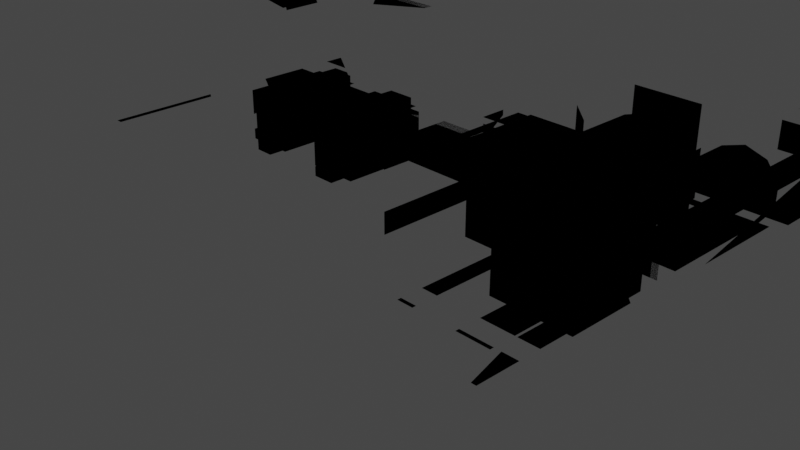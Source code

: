 # Source: playerTankDB.blend  (saved by Blender 3.4.6; exported with 4.5.12 LTS)
import bpy
from mathutils import Matrix  # noqa: F401  (used for matrix-valued properties, if any)

bpy.ops.wm.read_factory_settings(use_empty=True)
scene = bpy.context.scene
scene.name = 'Scene'

# ---- collections
col_collection = bpy.data.collections.new('Collection'); scene.collection.children.link(col_collection)

# ---- materials (node trees are filled in below, after node groups)
mat_material_001 = bpy.data.materials.new('Material.001')
mat_material_001.use_transparent_shadow = False
mat_material_001.diffuse_color = (0.138, 0.1424, 0.06494, 1.0)
mat_material_001.roughness = 0.69
mat_material_001.specular_intensity = 0.0
mat_material_002 = bpy.data.materials.new('Material.002')
mat_material_002.use_transparent_shadow = False
mat_material_002.diffuse_color = (0.05497, 0.05497, 0.05497, 1.0)
mat_material_002.roughness = 0.69
mat_material_002.specular_intensity = 0.0
mat_material_003 = bpy.data.materials.new('Material.003')
mat_material_003.use_transparent_shadow = False
mat_material_003.diffuse_color = (0.1473, 0.1473, 0.1473, 1.0)
mat_material_003.roughness = 0.69
mat_material_003.specular_intensity = 0.0
mat_material_004 = bpy.data.materials.new('Material.004')
mat_material_004.use_transparent_shadow = False
mat_material_004.diffuse_color = (0.8, 0.7685, 0.06487, 1.0)
mat_material_004.roughness = 0.69
mat_material_005 = bpy.data.materials.new('Material.005')
mat_material_005.use_transparent_shadow = False
mat_material_005.diffuse_color = (0.2935, 0.3032, 0.1337, 1.0)
mat_material_005.roughness = 0.69
mat_material_005.specular_intensity = 0.0

# ---- material node trees
mat_material_001.use_nodes = True; mat_material_001.node_tree.nodes.clear()
_N = mat_material_001.node_tree.nodes; _L = mat_material_001.node_tree.links
n0 = _N.new('ShaderNodeBsdfPrincipled'); n0.name = 'Principled BSDF'; n0.location = (10, 300)
n0.distribution = 'GGX'
n0.subsurface_method = 'RANDOM_WALK_SKIN'
n0.inputs[0].default_value = (0.138, 0.1424, 0.06494, 1.0)
n0.inputs[2].default_value = 0.69
n0.inputs[3].default_value = 1.45
n0.inputs[4].default_value = 0.0
n0.inputs[13].default_value = 0.0
n0.inputs[27].default_value = (0.138, 0.1424, 0.06494, 1.0)
n1 = _N.new('ShaderNodeOutputMaterial'); n1.name = 'Material Output'; n1.location = (300, 300)
n2 = _N.new('ShaderNodeNormalMap'); n2.name = 'Normal Map'; n2.location = (-300, -300)
n2.label = 'Normal/Map'
_L.new(n0.outputs[0], n1.inputs[0])
_L.new(n2.outputs[0], n0.inputs[5])
n1.is_active_output = True
mat_material_002.use_nodes = True; mat_material_002.node_tree.nodes.clear()
_N = mat_material_002.node_tree.nodes; _L = mat_material_002.node_tree.links
n0 = _N.new('ShaderNodeBsdfPrincipled'); n0.name = 'Principled BSDF'; n0.location = (10, 300)
n0.distribution = 'GGX'
n0.subsurface_method = 'RANDOM_WALK_SKIN'
n0.inputs[0].default_value = (0.05497, 0.05497, 0.05497, 1.0)
n0.inputs[2].default_value = 0.69
n0.inputs[3].default_value = 1.45
n0.inputs[4].default_value = 0.0
n0.inputs[13].default_value = 0.0
n0.inputs[27].default_value = (0.05497, 0.05497, 0.05497, 1.0)
n1 = _N.new('ShaderNodeOutputMaterial'); n1.name = 'Material Output'; n1.location = (300, 300)
n2 = _N.new('ShaderNodeNormalMap'); n2.name = 'Normal Map'; n2.location = (-300, -300)
n2.label = 'Normal/Map'
_L.new(n0.outputs[0], n1.inputs[0])
_L.new(n2.outputs[0], n0.inputs[5])
n1.is_active_output = True
mat_material_003.use_nodes = True; mat_material_003.node_tree.nodes.clear()
_N = mat_material_003.node_tree.nodes; _L = mat_material_003.node_tree.links
n0 = _N.new('ShaderNodeBsdfPrincipled'); n0.name = 'Principled BSDF'; n0.location = (10, 300)
n0.distribution = 'GGX'
n0.subsurface_method = 'RANDOM_WALK_SKIN'
n0.inputs[0].default_value = (0.1473, 0.1473, 0.1473, 1.0)
n0.inputs[2].default_value = 0.69
n0.inputs[3].default_value = 1.45
n0.inputs[4].default_value = 0.0
n0.inputs[13].default_value = 0.0
n0.inputs[27].default_value = (0.1473, 0.1473, 0.1473, 1.0)
n1 = _N.new('ShaderNodeOutputMaterial'); n1.name = 'Material Output'; n1.location = (300, 300)
n2 = _N.new('ShaderNodeNormalMap'); n2.name = 'Normal Map'; n2.location = (-300, -300)
n2.label = 'Normal/Map'
_L.new(n0.outputs[0], n1.inputs[0])
_L.new(n2.outputs[0], n0.inputs[5])
n1.is_active_output = True
mat_material_004.use_nodes = True; mat_material_004.node_tree.nodes.clear()
_N = mat_material_004.node_tree.nodes; _L = mat_material_004.node_tree.links
n0 = _N.new('ShaderNodeBsdfPrincipled'); n0.name = 'Principled BSDF'; n0.location = (10, 300)
n0.distribution = 'GGX'
n0.subsurface_method = 'RANDOM_WALK_SKIN'
n0.inputs[0].default_value = (0.8, 0.7685, 0.06487, 1.0)
n0.inputs[2].default_value = 0.69
n0.inputs[3].default_value = 1.45
n0.inputs[4].default_value = 0.0
n0.inputs[27].default_value = (0.8, 0.7685, 0.06487, 1.0)
n1 = _N.new('ShaderNodeOutputMaterial'); n1.name = 'Material Output'; n1.location = (300, 300)
n2 = _N.new('ShaderNodeNormalMap'); n2.name = 'Normal Map'; n2.location = (-300, -300)
n2.label = 'Normal/Map'
_L.new(n0.outputs[0], n1.inputs[0])
_L.new(n2.outputs[0], n0.inputs[5])
n1.is_active_output = True
mat_material_005.use_nodes = True; mat_material_005.node_tree.nodes.clear()
_N = mat_material_005.node_tree.nodes; _L = mat_material_005.node_tree.links
n0 = _N.new('ShaderNodeBsdfPrincipled'); n0.name = 'Principled BSDF'; n0.location = (10, 300)
n0.distribution = 'GGX'
n0.subsurface_method = 'RANDOM_WALK_SKIN'
n0.inputs[0].default_value = (0.2935, 0.3032, 0.1337, 1.0)
n0.inputs[2].default_value = 0.69
n0.inputs[3].default_value = 1.45
n0.inputs[4].default_value = 0.0
n0.inputs[13].default_value = 0.0
n0.inputs[27].default_value = (0.2935, 0.3032, 0.1337, 1.0)
n1 = _N.new('ShaderNodeOutputMaterial'); n1.name = 'Material Output'; n1.location = (300, 300)
n2 = _N.new('ShaderNodeNormalMap'); n2.name = 'Normal Map'; n2.location = (-300, -300)
n2.label = 'Normal/Map'
_L.new(n0.outputs[0], n1.inputs[0])
_L.new(n2.outputs[0], n0.inputs[5])
n1.is_active_output = True

# ---- world
world_world = bpy.data.worlds.new('World'); scene.world = world_world
world_world.use_nodes = True; world_world.node_tree.nodes.clear()
_N = world_world.node_tree.nodes; _L = world_world.node_tree.links
n0 = _N.new('ShaderNodeOutputWorld'); n0.name = 'World Output'; n0.location = (300, 300)
n1 = _N.new('ShaderNodeBackground'); n1.name = 'Background'; n1.location = (10, 300)
n1.inputs[0].default_value = (0.05088, 0.05088, 0.05088, 1.0)
_L.new(n1.outputs[0], n0.inputs[0])
n0.is_active_output = True
world_world.color = (0.05088, 0.05088, 0.05088)
world_world.use_sun_shadow = False
world_world.sun_shadow_jitter_overblur = 0.0

# ---- cameras
cam_camera = bpy.data.cameras.new('Camera')
cam_camera.clip_end = 100.0
cam_camera.ortho_scale = 7.314

# ---- lights
light_light = bpy.data.lights.new('Light', 'POINT')
light_light.transmission_factor = 0.0
light_light.energy = 1000.0
light_light.shadow_soft_size = 0.1
light_light.shadow_maximum_resolution = 0.006
light_light.use_absolute_resolution = True

# ---- meshes
me_cube_002 = bpy.data.meshes.new('Cube.002')
me_cube_002.from_pydata([(-2.995, -3.165, 2.022), (-2.995, -3.165, 4.022), (-2.995, -1.387, 2.022), (-2.995, -1.387, 4.022), (4.156, -3.165, 2.022), (4.156, -3.165, 4.022), (4.156, -1.387, 2.022), (4.156, -1.387, 4.022), (-4.968, -1.387, 2.022), (-4.968, -3.165, 2.022), (-4.839, -3.165, 3.092), (-4.839, -1.387, 3.092), (-2.995, -1.498, 2.022), (-2.995, -1.498, 4.022), (-2.995, 1.391, 2.022), (-2.995, 1.391, 4.022), (4.156, -1.498, 2.022), (4.156, -1.498, 4.022), (4.156, 1.391, 2.022), (4.156, 1.391, 4.022), (-4.366, 1.391, 2.022), (-4.366, -1.498, 2.022), (-4.237, -1.498, 3.092), (-4.237, 1.391, 3.092), (-2.995, 1.391, 0.9019), (-2.995, -1.498, 0.9019), (3.555, 1.391, 0.9019), (3.555, -1.498, 0.9019), (-3.97, 1.391, 0.9019), (-3.97, -1.498, 0.9019), (-2.995, 1.28, 2.022), (-2.995, 1.28, 4.022), (-2.995, 3.058, 2.022), (-2.995, 3.058, 4.022), (4.156, 1.28, 2.022), (4.156, 1.28, 4.022), (4.156, 3.058, 2.022), (4.156, 3.058, 4.022), (-4.968, 3.058, 2.022), (-4.968, 1.28, 2.022), (-4.839, 1.28, 3.092), (-4.839, 3.058, 3.092), (3.704, 2.519, 4.236), (3.954, 2.519, 7.536), (3.704, 2.639, 4.236), (3.954, 2.639, 7.536), (3.811, 2.519, 4.236), (4.061, 2.519, 7.536), (3.811, 2.639, 4.236), (4.061, 2.639, 7.536), (3.455, 2.243, 3.458), (3.558, 2.357, 4.586), (3.455, 2.915, 3.458), (3.558, 2.801, 4.586), (4.06, 2.243, 3.458), (3.958, 2.357, 4.586), (4.06, 2.915, 3.458), (3.958, 2.801, 4.586), (2.175, -2.836, 3.875), (2.175, -2.836, 4.676), (0.9371, -2.836, 3.875), (0.9371, -2.836, 4.676), (2.175, -2.034, 3.875), (2.175, -2.034, 4.676), (0.9371, -2.034, 3.875), (0.9371, -2.034, 4.676), (1.262, -2.913, 3.797), (1.262, -2.913, 4.754), (1.07, -2.913, 3.797), (1.07, -2.913, 4.754), (1.262, -1.956, 3.797), (1.262, -1.956, 4.754), (1.07, -1.956, 3.797), (1.07, -1.956, 4.754), (2.011, -2.913, 3.797), (2.011, -2.913, 4.754), (1.818, -2.913, 3.797), (1.818, -2.913, 4.754), (2.011, -1.956, 3.797), (2.011, -1.956, 4.754), (1.818, -1.956, 3.797), (1.818, -1.956, 4.754), (3.548, -3.027, 4.053), (3.548, -3.027, 5.4), (3.548, -1.177, 4.053), (3.548, -1.177, 5.4), (4.27, -3.027, 4.053), (4.27, -3.027, 5.4), (4.27, -1.177, 4.053), (4.27, -1.177, 5.4), (3.478, -1.664, 3.923), (3.478, -1.664, 5.531), (3.478, -1.376, 3.923), (3.478, -1.376, 5.531), (4.339, -1.664, 3.923), (4.339, -1.664, 5.531), (4.339, -1.376, 3.923), (4.339, -1.376, 5.531), (3.478, -2.782, 3.923), (3.478, -2.782, 5.531), (3.478, -2.494, 3.923), (3.478, -2.494, 5.531), (4.339, -2.782, 3.923), (4.339, -2.782, 5.531), (4.339, -2.494, 3.923), (4.339, -2.494, 5.531), (2.405, -2.692, 2.114), (2.405, -2.692, 4.255), (2.405, -0.9815, 2.114), (2.405, -0.9815, 4.255), (3.552, -2.692, 2.114), (3.552, -2.692, 4.255), (3.552, -0.9815, 2.114), (3.552, -0.9815, 4.255), (2.405, 0.8744, 2.114), (2.405, 0.8744, 4.255), (2.405, 2.585, 2.114), (2.405, 2.585, 4.255), (3.552, 0.8744, 2.114), (3.552, 0.8744, 4.255), (3.552, 2.585, 2.114), (3.552, 2.585, 4.255), (0.4138, -0.8572, 5.051), (0.8823, -0.8572, 6.804), (0.4138, 0.7375, 5.051), (0.8823, 0.7375, 6.804), (0.5137, -0.8572, 4.958), (0.9822, -0.8572, 6.711), (0.5137, 0.7375, 4.958), (0.9822, 0.7375, 6.711), (-1.212, 0.9517, 4.765), (-1.212, 0.9517, 6.693), (-1.212, 1.205, 4.765), (-1.212, 1.205, 6.693), (-0.9843, 0.9517, 4.765), (-0.9843, 0.9517, 6.693), (-0.9843, 1.205, 4.765), (-0.9843, 1.205, 6.693), (-1.345, 1.583, 6.681), (-1.204, 1.583, 6.681), (-1.345, 1.434, 7.284), (-1.204, 1.434, 7.284), (-1.345, 1.076, 7.534), (-1.204, 1.076, 7.534), (-1.345, 0.7166, 7.284), (-1.204, 0.7166, 7.284), (-1.345, 0.568, 6.681), (-1.204, 0.568, 6.681), (-1.345, 0.7166, 6.078), (-1.204, 0.7166, 6.078), (-1.345, 1.076, 5.828), (-1.204, 1.076, 5.828), (-1.345, 1.434, 6.078), (-1.204, 1.434, 6.078), (-6.706, -0.2266, 4.542), (-6.706, -0.2266, 5.223), (-6.706, 0.1794, 4.542), (-6.706, 0.1794, 5.223), (-7.94, -0.2266, 4.542), (-7.94, -0.2266, 5.223), (-7.94, 0.1794, 4.542), (-7.94, 0.1794, 5.223), (-1.854, -0.1735, 4.631), (-1.854, -0.1735, 5.134), (-1.854, 0.1263, 4.631), (-1.854, 0.1263, 5.134), (-8.187, -0.1735, 4.631), (-8.187, -0.1735, 5.134), (-8.187, 0.1263, 4.631), (-8.187, 0.1263, 5.134), (-2.498, -0.2835, 4.446), (-2.498, -0.2835, 5.319), (-2.498, 0.2363, 4.446), (-2.498, 0.2363, 5.319), (-1.503, -0.3824, 4.28), (-1.503, -0.3824, 5.485), (-1.503, 0.3352, 4.28), (-1.503, 0.3352, 5.485), (-0.535, 1.332, 5.738), (0.5517, 1.306, 5.738), (1.331, 0.7055, 5.738), (1.359, -0.8747, 5.738), (0.6014, -1.44, 5.738), (-0.4854, -1.415, 5.738), (-1.593, -0.645, 5.738), (-1.616, 0.613, 5.738), (-0.6678, 1.709, 3.871), (0.7154, 1.677, 3.871), (1.707, 0.9122, 3.871), (1.743, -1.099, 3.871), (0.7786, -1.819, 3.871), (-0.6046, -1.786, 3.871), (-2.015, -0.8067, 3.871), (-2.044, 0.7945, 3.871), (-4.473, -2.577, 2.846), (-4.473, -2.577, 3.889), (-4.473, -1.752, 2.846), (-4.473, -1.752, 3.889), (-3.859, -2.577, 2.846), (-4.246, -2.577, 3.889), (-3.859, -1.752, 2.846), (-4.246, -1.752, 3.889), (-4.473, 1.645, 2.846), (-4.473, 1.645, 3.889), (-4.473, 2.47, 2.846), (-4.473, 2.47, 3.889), (-3.859, 1.645, 2.846), (-4.246, 1.645, 3.889), (-3.859, 2.47, 2.846), (-4.246, 2.47, 3.889), (3.6, -1.406, 2.836), (3.6, -1.406, 3.816), (3.6, 1.299, 2.836), (3.6, 1.299, 3.816), (4.363, -1.406, 2.836), (4.363, -1.406, 3.816), (4.363, 1.299, 2.836), (4.363, 1.299, 3.816), (3.529, 1.745, 2.956), (3.529, 1.745, 3.696), (3.529, 2.593, 2.956), (3.529, 2.593, 3.696), (4.292, 1.745, 2.956), (4.292, 1.745, 3.696), (4.292, 2.593, 2.956), (4.292, 2.593, 3.696), (3.529, -2.7, 2.956), (3.529, -2.7, 3.696), (3.529, -1.852, 2.956), (3.529, -1.852, 3.696), (4.292, -2.7, 2.956), (4.292, -2.7, 3.696), (4.292, -1.852, 2.956), (4.292, -1.852, 3.696), (3.341, -2.975, 1.837), (3.341, -2.975, 2.36), (3.341, 2.868, 1.837), (3.341, 2.868, 2.36), (4.265, -2.975, 1.837), (4.265, -2.975, 2.36), (4.265, 2.868, 1.837), (4.265, 2.868, 2.36), (-3.902, 1.43, 0.148), (-3.782, 1.43, 0.5363), (-3.902, 2.808, 0.148), (-3.782, 2.808, 0.5363), (3.225, 1.43, 0.148), (3.105, 1.43, 0.5363), (3.225, 2.808, 0.148), (3.105, 2.808, 0.5363), (-4.734, 2.808, 2.388), (-4.734, 1.43, 2.388), (-4.615, 1.43, 2.776), (-4.615, 2.808, 2.776), (3.938, 2.808, 2.776), (4.057, 2.808, 2.388), (4.057, 1.43, 2.388), (3.938, 1.43, 2.776), (-3.902, -2.915, 0.148), (-3.782, -2.915, 0.5363), (-3.902, -1.538, 0.148), (-3.782, -1.538, 0.5363), (3.225, -2.915, 0.148), (3.105, -2.915, 0.5363), (3.225, -1.538, 0.148), (3.105, -1.538, 0.5363), (-4.734, -1.538, 2.388), (-4.734, -2.915, 2.388), (-4.615, -2.915, 2.776), (-4.615, -1.538, 2.776), (3.938, -1.538, 2.776), (4.057, -1.538, 2.388), (4.057, -2.915, 2.388), (3.938, -2.915, 2.776), (2.762, -2.759, 0.469), (2.762, 2.652, 0.469), (3.033, -2.759, 0.6332), (3.033, 2.652, 0.6332), (3.2, -2.759, 1.063), (3.2, 2.652, 1.063), (3.2, -2.759, 1.594), (3.2, 2.652, 1.594), (3.033, -2.759, 2.024), (3.033, 2.652, 2.024), (2.762, -2.759, 2.188), (2.762, 2.652, 2.188), (2.491, -2.759, 2.024), (2.491, 2.652, 2.024), (2.324, -2.759, 1.594), (2.324, 2.652, 1.594), (2.324, -2.759, 1.063), (2.324, 2.652, 1.063), (2.491, -2.759, 0.6332), (2.491, 2.652, 0.6332), (1.492, -2.759, 0.469), (1.492, 2.652, 0.469), (1.763, -2.759, 0.6332), (1.763, 2.652, 0.6332), (1.93, -2.759, 1.063), (1.93, 2.652, 1.063), (1.93, -2.759, 1.594), (1.93, 2.652, 1.594), (1.763, -2.759, 2.024), (1.763, 2.652, 2.024), (1.492, -2.759, 2.188), (1.492, 2.652, 2.188), (1.221, -2.759, 2.024), (1.221, 2.652, 2.024), (1.054, -2.759, 1.594), (1.054, 2.652, 1.594), (1.054, -2.759, 1.063), (1.054, 2.652, 1.063), (1.221, -2.759, 0.6332), (1.221, 2.652, 0.6332), (0.2218, -2.759, 0.469), (0.2218, 2.652, 0.469), (0.4925, -2.759, 0.6332), (0.4925, 2.652, 0.6332), (0.6598, -2.759, 1.063), (0.6598, 2.652, 1.063), (0.6598, -2.759, 1.594), (0.6598, 2.652, 1.594), (0.4925, -2.759, 2.024), (0.4925, 2.652, 2.024), (0.2218, -2.759, 2.188), (0.2218, 2.652, 2.188), (-0.04892, -2.759, 2.024), (-0.04892, 2.652, 2.024), (-0.2162, -2.759, 1.594), (-0.2162, 2.652, 1.594), (-0.2162, -2.759, 1.063), (-0.2162, 2.652, 1.063), (-0.04892, -2.759, 0.6332), (-0.04892, 2.652, 0.6332), (-1.048, -2.759, 0.469), (-1.048, 2.652, 0.469), (-0.7777, -2.759, 0.6332), (-0.7777, 2.652, 0.6332), (-0.6104, -2.759, 1.063), (-0.6104, 2.652, 1.063), (-0.6104, -2.759, 1.594), (-0.6104, 2.652, 1.594), (-0.7777, -2.759, 2.024), (-0.7777, 2.652, 2.024), (-1.048, -2.759, 2.188), (-1.048, 2.652, 2.188), (-1.319, -2.759, 2.024), (-1.319, 2.652, 2.024), (-1.486, -2.759, 1.594), (-1.486, 2.652, 1.594), (-1.486, -2.759, 1.063), (-1.486, 2.652, 1.063), (-1.319, -2.759, 0.6332), (-1.319, 2.652, 0.6332), (-2.319, -2.759, 0.469), (-2.319, 2.652, 0.469), (-2.048, -2.759, 0.6332), (-2.048, 2.652, 0.6332), (-1.881, -2.759, 1.063), (-1.881, 2.652, 1.063), (-1.881, -2.759, 1.594), (-1.881, 2.652, 1.594), (-2.048, -2.759, 2.024), (-2.048, 2.652, 2.024), (-2.319, -2.759, 2.188), (-2.319, 2.652, 2.188), (-2.589, -2.759, 2.024), (-2.589, 2.652, 2.024), (-2.757, -2.759, 1.594), (-2.757, 2.652, 1.594), (-2.757, -2.759, 1.063), (-2.757, 2.652, 1.063), (-2.589, -2.759, 0.6332), (-2.589, 2.652, 0.6332), (-3.589, -2.759, 0.469), (-3.589, 2.652, 0.469), (-3.318, -2.759, 0.6332), (-3.318, 2.652, 0.6332), (-3.151, -2.759, 1.063), (-3.151, 2.652, 1.063), (-3.151, -2.759, 1.594), (-3.151, 2.652, 1.594), (-3.318, -2.759, 2.024), (-3.318, 2.652, 2.024), (-3.589, -2.759, 2.188), (-3.589, 2.652, 2.188), (-3.86, -2.759, 2.024), (-3.86, 2.652, 2.024), (-4.027, -2.759, 1.594), (-4.027, 2.652, 1.594), (-4.027, -2.759, 1.063), (-4.027, 2.652, 1.063), (-3.86, -2.759, 0.6332), (-3.86, 2.652, 0.6332), (-0.6978, 1.795, 5.278), (0.7524, 1.761, 5.278), (1.792, 0.9589, 5.278), (1.83, -1.15, 5.278), (0.8187, -1.904, 5.278), (-0.6315, -1.87, 5.278), (-2.11, -0.8433, 5.278), (-2.14, 0.8355, 5.278), (0.7732, 1.808, 4.295), (1.84, 0.9851, 4.295), (1.879, -1.178, 4.295), (0.8411, -1.952, 4.295), (-0.6466, -1.918, 4.295), (-2.164, -0.8638, 4.295), (-2.195, 0.8585, 4.295), (-0.7146, 1.843, 4.295), (-3.715, -2.81, 2.41), (-3.933, -2.81, 3.832), (-3.715, -1.598, 2.41), (-3.933, -1.598, 3.832), (-2.774, -2.81, 2.912), (-2.991, -2.81, 4.334), (-2.774, -1.598, 2.912), (-2.991, -1.598, 4.334), (-3.064, -1.598, 2.758), (-3.281, -1.598, 4.179), (-3.064, -2.81, 2.758), (-3.281, -2.81, 4.179), (-1.612, -1.598, 4.334), (-1.395, -1.598, 2.912), (-1.395, -2.81, 2.912), (-1.612, -2.81, 4.334), (-3.719, 1.598, 2.396), (-3.936, 1.598, 3.817), (-3.719, 2.81, 2.396), (-3.936, 2.81, 3.817), (-2.777, 1.598, 2.898), (-2.994, 1.598, 4.319), (-2.777, 2.81, 2.898), (-2.994, 2.81, 4.319), (-3.067, 2.81, 2.743), (-3.285, 2.81, 4.164), (-3.067, 1.598, 2.743), (-3.285, 1.598, 4.164), (-1.616, 2.81, 4.319), (-1.398, 2.81, 2.898), (-1.398, 1.598, 2.898), (-1.616, 1.598, 4.319), (-2.088, -2.319, 4.28), (-1.791, -2.319, 6.245), (-2.088, -2.235, 4.28), (-1.791, -2.235, 6.245), (-2.012, -2.319, 4.28), (-1.716, -2.319, 6.245), (-2.012, -2.235, 4.28), (-1.716, -2.235, 6.245), (-0.214, -1.02, 5.847), (0.8978, -1.02, 5.849), (-0.214, 0.9006, 5.847), (0.8978, 0.9006, 5.849), (-0.2139, -1.02, 5.626), (0.8979, -1.02, 5.628), (-0.2139, 0.9006, 5.626), (0.8979, 0.9006, 5.628), (-0.05276, -0.7416, 5.86), (0.7365, -0.7416, 5.861), (-0.05276, 0.6219, 5.86), (0.7365, 0.6219, 5.861), (-3.954, -0.2355, 3.304), (-3.923, -0.2225, 4.178), (-3.951, 0.2237, 3.318), (-3.915, 0.1932, 4.201), (-3.584, -0.2355, 3.58), (-2.985, -0.2041, 4.022), (-3.583, 0.2338, 3.592), (-3.028, 0.253, 4.03), (-3.942, 0.07552, 3.569), (-6.784, 0.0483, 3.807), (-3.928, 0.07552, 3.894), (-6.788, 0.05785, 3.995), (-3.942, -0.09502, 3.569), (-6.79, -0.05917, 3.797), (-3.929, -0.09502, 3.894), (-6.795, -0.05815, 3.978), (-6.764, 0.08766, 4.048), (-6.369, 0.07303, 4.027), (-6.767, 0.08885, 3.715), (-6.371, 0.07422, 3.693), (-6.77, -0.09471, 4.045), (-6.374, -0.1093, 4.023), (-6.772, -0.09352, 3.711), (-6.377, -0.1081, 3.69)], [], [(1, 3, 11, 10), (2, 3, 7, 6), (6, 7, 5, 4), (4, 5, 1, 0), (2, 6, 4, 0), (7, 3, 1, 5), (9, 10, 11, 8), (2, 0, 9, 8), (3, 2, 8, 11), (0, 1, 10, 9), (13, 15, 23, 22), (14, 15, 19, 18), (18, 19, 17, 16), (16, 17, 13, 12), (14, 18, 26, 24), (19, 15, 13, 17), (21, 22, 23, 20), (20, 14, 24, 28), (15, 14, 20, 23), (12, 13, 22, 21), (24, 26, 27, 25), (24, 25, 29, 28), (12, 21, 29, 25), (18, 16, 27, 26), (21, 20, 28, 29), (16, 12, 25, 27), (31, 33, 41, 40), (32, 33, 37, 36), (36, 37, 35, 34), (34, 35, 31, 30), (32, 36, 34, 30), (37, 33, 31, 35), (39, 40, 41, 38), (32, 30, 39, 38), (33, 32, 38, 41), (30, 31, 40, 39), (42, 43, 45, 44), (44, 45, 49, 48), (48, 49, 47, 46), (46, 47, 43, 42), (44, 48, 46, 42), (49, 45, 43, 47), (50, 51, 53, 52), (52, 53, 57, 56), (56, 57, 55, 54), (54, 55, 51, 50), (52, 56, 54, 50), (57, 53, 51, 55), (58, 59, 61, 60), (60, 61, 65, 64), (64, 65, 63, 62), (62, 63, 59, 58), (60, 64, 62, 58), (65, 61, 59, 63), (66, 67, 69, 68), (68, 69, 73, 72), (72, 73, 71, 70), (70, 71, 67, 66), (68, 72, 70, 66), (73, 69, 67, 71), (74, 75, 77, 76), (76, 77, 81, 80), (80, 81, 79, 78), (78, 79, 75, 74), (76, 80, 78, 74), (81, 77, 75, 79), (82, 83, 85, 84), (84, 85, 89, 88), (88, 89, 87, 86), (86, 87, 83, 82), (84, 88, 86, 82), (89, 85, 83, 87), (90, 91, 93, 92), (92, 93, 97, 96), (96, 97, 95, 94), (94, 95, 91, 90), (92, 96, 94, 90), (97, 93, 91, 95), (98, 99, 101, 100), (100, 101, 105, 104), (104, 105, 103, 102), (102, 103, 99, 98), (100, 104, 102, 98), (105, 101, 99, 103), (106, 107, 109, 108), (108, 109, 113, 112), (112, 113, 111, 110), (110, 111, 107, 106), (108, 112, 110, 106), (113, 109, 107, 111), (114, 115, 117, 116), (116, 117, 121, 120), (120, 121, 119, 118), (118, 119, 115, 114), (116, 120, 118, 114), (121, 117, 115, 119), (122, 123, 125, 124), (124, 125, 129, 128), (128, 129, 127, 126), (126, 127, 123, 122), (124, 128, 126, 122), (129, 125, 123, 127), (130, 131, 133, 132), (132, 133, 137, 136), (136, 137, 135, 134), (134, 135, 131, 130), (132, 136, 134, 130), (137, 133, 131, 135), (138, 140, 141, 139), (140, 142, 143, 141), (142, 144, 145, 143), (144, 146, 147, 145), (146, 148, 149, 147), (148, 150, 151, 149), (141, 143, 145, 147, 149, 151, 153, 139), (150, 152, 153, 151), (152, 138, 139, 153), (138, 152, 150, 148, 146, 144, 142, 140), (154, 156, 157, 155), (156, 160, 161, 157), (160, 158, 159, 161), (158, 154, 155, 159), (156, 154, 158, 160), (161, 159, 155, 157), (162, 164, 165, 163), (164, 168, 169, 165), (168, 166, 167, 169), (166, 162, 163, 167), (164, 162, 166, 168), (169, 167, 163, 165), (170, 171, 173, 172), (172, 173, 177, 176), (176, 177, 175, 174), (174, 175, 171, 170), (172, 176, 174, 170), (177, 173, 171, 175), (394, 178, 179, 395), (395, 179, 180, 396), (396, 180, 181, 397), (397, 181, 182, 398), (398, 182, 183, 399), (399, 183, 184, 400), (179, 178, 185, 184, 183, 182, 181, 180), (400, 184, 185, 401), (401, 185, 178, 394), (194, 195, 197, 196), (196, 197, 201, 200), (200, 201, 199, 198), (198, 199, 195, 194), (196, 200, 198, 194), (201, 197, 195, 199), (202, 203, 205, 204), (204, 205, 209, 208), (208, 209, 207, 206), (206, 207, 203, 202), (204, 208, 206, 202), (209, 205, 203, 207), (210, 211, 213, 212), (212, 213, 217, 216), (216, 217, 215, 214), (214, 215, 211, 210), (212, 216, 214, 210), (217, 213, 211, 215), (218, 219, 221, 220), (220, 221, 225, 224), (224, 225, 223, 222), (222, 223, 219, 218), (220, 224, 222, 218), (225, 221, 219, 223), (226, 227, 229, 228), (228, 229, 233, 232), (232, 233, 231, 230), (230, 231, 227, 226), (228, 232, 230, 226), (233, 229, 227, 231), (234, 235, 237, 236), (236, 237, 241, 240), (240, 241, 239, 238), (238, 239, 235, 234), (236, 240, 238, 234), (241, 237, 235, 239), (243, 245, 253, 252), (244, 245, 249, 248), (247, 246, 256, 257), (246, 247, 243, 242), (244, 248, 246, 242), (249, 245, 243, 247), (251, 252, 253, 250), (244, 242, 251, 250), (245, 244, 250, 253), (242, 243, 252, 251), (255, 254, 257, 256), (246, 248, 255, 256), (249, 247, 257, 254), (248, 249, 254, 255), (259, 261, 269, 268), (260, 261, 265, 264), (263, 262, 272, 273), (262, 263, 259, 258), (260, 264, 262, 258), (265, 261, 259, 263), (267, 268, 269, 266), (260, 258, 267, 266), (261, 260, 266, 269), (258, 259, 268, 267), (271, 270, 273, 272), (262, 264, 271, 272), (265, 263, 273, 270), (264, 265, 270, 271), (274, 275, 277, 276), (276, 277, 279, 278), (278, 279, 281, 280), (280, 281, 283, 282), (282, 283, 285, 284), (284, 285, 287, 286), (286, 287, 289, 288), (288, 289, 291, 290), (277, 275, 293, 291, 289, 287, 285, 283, 281, 279), (290, 291, 293, 292), (292, 293, 275, 274), (274, 276, 278, 280, 282, 284, 286, 288, 290, 292), (294, 295, 297, 296), (296, 297, 299, 298), (298, 299, 301, 300), (300, 301, 303, 302), (302, 303, 305, 304), (304, 305, 307, 306), (306, 307, 309, 308), (308, 309, 311, 310), (297, 295, 313, 311, 309, 307, 305, 303, 301, 299), (310, 311, 313, 312), (312, 313, 295, 294), (294, 296, 298, 300, 302, 304, 306, 308, 310, 312), (314, 315, 317, 316), (316, 317, 319, 318), (318, 319, 321, 320), (320, 321, 323, 322), (322, 323, 325, 324), (324, 325, 327, 326), (326, 327, 329, 328), (328, 329, 331, 330), (317, 315, 333, 331, 329, 327, 325, 323, 321, 319), (330, 331, 333, 332), (332, 333, 315, 314), (314, 316, 318, 320, 322, 324, 326, 328, 330, 332), (334, 335, 337, 336), (336, 337, 339, 338), (338, 339, 341, 340), (340, 341, 343, 342), (342, 343, 345, 344), (344, 345, 347, 346), (346, 347, 349, 348), (348, 349, 351, 350), (337, 335, 353, 351, 349, 347, 345, 343, 341, 339), (350, 351, 353, 352), (352, 353, 335, 334), (334, 336, 338, 340, 342, 344, 346, 348, 350, 352), (354, 355, 357, 356), (356, 357, 359, 358), (358, 359, 361, 360), (360, 361, 363, 362), (362, 363, 365, 364), (364, 365, 367, 366), (366, 367, 369, 368), (368, 369, 371, 370), (357, 355, 373, 371, 369, 367, 365, 363, 361, 359), (370, 371, 373, 372), (372, 373, 355, 354), (354, 356, 358, 360, 362, 364, 366, 368, 370, 372), (374, 375, 377, 376), (376, 377, 379, 378), (378, 379, 381, 380), (380, 381, 383, 382), (382, 383, 385, 384), (384, 385, 387, 386), (386, 387, 389, 388), (388, 389, 391, 390), (377, 375, 393, 391, 389, 387, 385, 383, 381, 379), (390, 391, 393, 392), (392, 393, 375, 374), (374, 376, 378, 380, 382, 384, 386, 388, 390, 392), (408, 401, 394, 409), (407, 400, 401, 408), (406, 399, 400, 407), (405, 398, 399, 406), (404, 397, 398, 405), (403, 396, 397, 404), (402, 395, 396, 403), (409, 394, 395, 402), (186, 409, 402, 187), (187, 402, 403, 188), (188, 403, 404, 189), (189, 404, 405, 190), (190, 405, 406, 191), (191, 406, 407, 192), (192, 407, 408, 193), (193, 408, 409, 186), (410, 411, 413, 412), (418, 419, 417, 416), (415, 414, 424, 425), (420, 421, 411, 410), (418, 416, 414, 420), (419, 413, 411, 421), (417, 419, 421, 415), (412, 418, 420, 410), (414, 415, 421, 420), (412, 413, 419, 418), (423, 422, 425, 424), (414, 416, 423, 424), (417, 415, 425, 422), (416, 417, 422, 423), (426, 427, 429, 428), (434, 435, 433, 432), (431, 430, 440, 441), (436, 437, 427, 426), (434, 432, 430, 436), (435, 429, 427, 437), (433, 435, 437, 431), (428, 434, 436, 426), (430, 431, 437, 436), (428, 429, 435, 434), (439, 438, 441, 440), (430, 432, 439, 440), (433, 431, 441, 438), (432, 433, 438, 439), (442, 443, 445, 444), (444, 445, 449, 448), (448, 449, 447, 446), (446, 447, 443, 442), (444, 448, 446, 442), (449, 445, 443, 447), (450, 451, 453, 452), (452, 453, 457, 456), (456, 457, 455, 454), (454, 455, 451, 450), (452, 456, 454, 450), (457, 453, 451, 455), (458, 459, 461, 460), (462, 463, 465, 464), (464, 465, 469, 468), (468, 469, 467, 466), (466, 467, 463, 462), (464, 468, 466, 462), (469, 465, 463, 467), (470, 471, 473, 472), (472, 473, 477, 476), (476, 477, 475, 474), (474, 475, 471, 470), (472, 476, 474, 470), (477, 473, 471, 475), (478, 479, 481, 480), (480, 481, 485, 484), (484, 485, 483, 482), (482, 483, 479, 478), (480, 484, 482, 478), (485, 481, 479, 483)])
me_cube_002.polygons.foreach_set('use_smooth', [1, 1, 1, 1, 1, 1, 1, 1, 1, 1, 1, 1, 1, 1, 1, 1, 1, 1, 1, 1, 1, 1, 1, 1, 1, 1, 1, 1, 1, 1, 1, 1, 1, 1, 1, 1, 1, 1, 1, 1, 1, 1, 1, 1, 1, 1, 1, 1, 1, 1, 1, 1, 1, 1, 1, 1, 1, 1, 1, 1, 1, 1, 1, 1, 1, 1, 1, 1, 1, 1, 1, 1, 1, 1, 1, 1, 1, 1, 1, 1, 1, 1, 1, 1, 1, 1, 1, 1, 1, 1, 1, 1, 1, 1, 1, 1, 1, 1, 1, 1, 1, 1, 1, 1, 1, 1, 1, 1, 1, 1, 1, 1, 1, 1, 1, 1, 1, 1, 1, 1, 1, 1, 1, 1, 1, 1, 1, 1, 1, 1, 1, 1, 1, 1, 1, 1, 1, 1, 1, 1, 1, 1, 1, 1, 1, 1, 1, 1, 1, 1, 1, 1, 1, 1, 1, 1, 1, 1, 1, 1, 1, 1, 1, 1, 1, 1, 1, 1, 1, 1, 1, 1, 1, 1, 1, 1, 1, 1, 1, 1, 1, 1, 1, 1, 1, 1, 1, 1, 1, 1, 1, 1, 1, 1, 1, 1, 1, 1, 1, 1, 1, 1, 1, 1, 1, 1, 1, 1, 1, 1, 1, 1, 1, 1, 1, 1, 1, 1, 1, 1, 1, 1, 1, 1, 1, 1, 1, 1, 1, 1, 1, 1, 1, 1, 1, 1, 1, 1, 1, 1, 1, 1, 1, 1, 1, 1, 1, 1, 1, 1, 1, 1, 1, 1, 1, 1, 1, 1, 1, 1, 1, 1, 1, 1, 1, 1, 1, 1, 1, 1, 1, 1, 1, 1, 1, 1, 1, 1, 1, 1, 1, 1, 1, 1, 1, 1, 1, 1, 1, 1, 1, 1, 1, 1, 1, 1, 1, 1, 1, 1, 1, 1, 1, 1, 1, 1, 1, 1, 1, 1, 1, 1, 1, 1, 1, 1, 1, 1, 1, 1, 1, 1, 1, 1, 1, 1, 1, 1, 1, 1, 1, 1, 1, 1, 1, 1, 1, 1, 0, 0, 0, 0, 0, 0, 0, 0, 0, 0, 0, 0, 0, 0, 0, 0, 0, 0])
me_cube_002.polygons.foreach_set('material_index', [0, 0, 0, 0, 0, 0, 0, 0, 0, 0, 0, 0, 0, 0, 1, 0, 0, 1, 0, 0, 1, 1, 1, 1, 1, 1, 0, 0, 0, 0, 0, 0, 0, 0, 0, 0, 2, 2, 2, 2, 2, 2, 1, 1, 1, 1, 1, 1, 2, 2, 2, 2, 2, 2, 1, 1, 1, 1, 1, 1, 1, 1, 1, 1, 1, 1, 2, 2, 2, 2, 2, 2, 1, 1, 1, 1, 1, 1, 1, 1, 1, 1, 1, 1, 4, 4, 4, 4, 4, 4, 4, 4, 4, 4, 4, 4, 4, 4, 4, 4, 4, 4, 1, 1, 1, 1, 1, 1, 2, 2, 2, 2, 2, 2, 2, 2, 2, 2, 4, 4, 4, 4, 4, 4, 0, 0, 0, 0, 0, 0, 4, 4, 4, 4, 4, 4, 0, 0, 0, 0, 0, 0, 0, 0, 0, 3, 0, 0, 0, 0, 0, 3, 0, 0, 0, 0, 0, 0, 0, 0, 0, 0, 0, 3, 3, 3, 3, 3, 3, 3, 3, 3, 3, 3, 3, 4, 4, 4, 4, 4, 4, 1, 1, 1, 1, 1, 1, 1, 1, 1, 1, 1, 1, 1, 1, 1, 1, 1, 1, 1, 1, 1, 1, 1, 1, 1, 1, 1, 1, 2, 2, 2, 2, 2, 2, 2, 2, 2, 2, 2, 2, 2, 2, 2, 2, 2, 2, 2, 2, 2, 2, 2, 2, 2, 2, 2, 2, 2, 2, 2, 2, 2, 2, 2, 2, 2, 2, 2, 2, 2, 2, 2, 2, 2, 2, 2, 2, 2, 2, 2, 2, 2, 2, 2, 2, 2, 2, 2, 2, 2, 2, 2, 2, 2, 2, 2, 2, 2, 2, 2, 2, 0, 0, 0, 0, 0, 0, 0, 0, 0, 0, 0, 0, 0, 0, 0, 0, 1, 1, 1, 1, 1, 1, 1, 1, 1, 1, 1, 1, 1, 1, 1, 1, 1, 1, 1, 1, 1, 1, 1, 1, 1, 1, 1, 1, 1, 1, 1, 1, 1, 1, 4, 4, 4, 4, 4, 4, 4, 0, 0, 0, 0, 0, 0, 0, 0, 0, 0, 0, 0, 0, 0, 0, 0, 0, 0])
_k = set([(0, 4), (0, 9), (1, 3), (1, 5), (1, 10), (2, 6), (2, 8), (3, 7), (3, 11), (4, 5), (4, 6), (5, 7), (6, 7), (8, 9), (8, 11), (9, 10), (10, 11), (13, 15), (13, 17), (13, 22), (15, 19), (15, 23), (16, 17), (16, 18), (16, 27), (17, 19), (18, 19), (18, 26), (20, 21), (20, 23), (20, 28), (21, 22), (21, 29), (22, 23), (24, 26), (24, 28), (25, 27), (25, 29), (26, 27), (28, 29), (30, 34), (30, 39), (31, 33), (31, 35), (31, 40), (32, 36), (32, 38), (33, 37), (33, 41), (34, 35), (34, 36), (35, 37), (36, 37), (38, 39), (38, 41), (39, 40), (40, 41), (42, 43), (42, 44), (42, 46), (43, 45), (43, 47), (44, 45), (44, 48), (45, 49), (46, 47), (46, 48), (47, 49), (48, 49), (50, 51), (50, 52), (50, 54), (51, 53), (51, 55), (52, 53), (52, 56), (53, 57), (54, 55), (54, 56), (55, 57), (56, 57), (58, 59), (58, 60), (58, 62), (59, 61), (59, 63), (60, 61), (60, 64), (61, 65), (62, 63), (62, 64), (63, 65), (64, 65), (66, 67), (66, 68), (66, 70), (67, 69), (67, 71), (68, 69), (68, 72), (69, 73), (70, 71), (70, 72), (71, 73), (72, 73), (74, 75), (74, 76), (74, 78), (75, 77), (75, 79), (76, 77), (76, 80), (77, 81), (78, 79), (78, 80), (79, 81), (80, 81), (82, 83), (82, 84), (82, 86), (83, 85), (83, 87), (84, 85), (84, 88), (85, 89), (86, 87), (86, 88), (87, 89), (88, 89), (90, 91), (90, 92), (90, 94), (91, 93), (91, 95), (92, 93), (92, 96), (93, 97), (94, 95), (94, 96), (95, 97), (96, 97), (98, 99), (98, 100), (98, 102), (99, 101), (99, 103), (100, 101), (100, 104), (101, 105), (102, 103), (102, 104), (103, 105), (104, 105), (106, 107), (106, 108), (106, 110), (107, 109), (107, 111), (108, 109), (108, 112), (109, 113), (110, 111), (110, 112), (111, 113), (112, 113), (114, 115), (114, 116), (114, 118), (115, 117), (115, 119), (116, 117), (116, 120), (117, 121), (118, 119), (118, 120), (119, 121), (120, 121), (122, 123), (122, 124), (122, 126), (123, 125), (123, 127), (124, 125), (124, 128), (125, 129), (126, 127), (126, 128), (127, 129), (128, 129), (130, 131), (130, 132), (130, 134), (131, 133), (131, 135), (132, 133), (132, 136), (133, 137), (134, 135), (134, 136), (135, 137), (136, 137), (138, 139), (138, 140), (138, 152), (139, 141), (139, 153), (140, 141), (140, 142), (141, 143), (142, 143), (142, 144), (143, 145), (144, 145), (144, 146), (145, 147), (146, 147), (146, 148), (147, 149), (148, 149), (148, 150), (149, 151), (150, 151), (150, 152), (151, 153), (152, 153), (154, 155), (154, 156), (154, 158), (155, 157), (155, 159), (156, 157), (156, 160), (157, 161), (158, 159), (158, 160), (159, 161), (160, 161), (162, 163), (162, 164), (162, 166), (163, 165), (163, 167), (164, 165), (164, 168), (165, 169), (166, 167), (166, 168), (167, 169), (168, 169), (170, 171), (170, 172), (170, 174), (171, 173), (171, 175), (172, 173), (172, 176), (173, 177), (174, 175), (174, 176), (175, 177), (176, 177), (178, 179), (178, 185), (178, 394), (179, 180), (179, 395), (180, 181), (180, 396), (181, 182), (181, 397), (182, 183), (182, 398), (183, 184), (183, 399), (184, 185), (184, 400), (185, 401), (186, 409), (187, 402), (188, 403), (189, 404), (190, 405), (191, 406), (192, 407), (193, 408), (194, 195), (194, 196), (194, 198), (195, 197), (195, 199), (196, 197), (196, 200), (197, 201), (198, 199), (198, 200), (199, 201), (200, 201), (202, 203), (202, 204), (202, 206), (203, 205), (203, 207), (204, 205), (204, 208), (205, 209), (206, 207), (206, 208), (207, 209), (208, 209), (210, 211), (210, 212), (210, 214), (211, 213), (211, 215), (212, 213), (212, 216), (213, 217), (214, 215), (214, 216), (215, 217), (216, 217), (218, 219), (218, 220), (218, 222), (219, 221), (219, 223), (220, 221), (220, 224), (221, 225), (222, 223), (222, 224), (223, 225), (224, 225), (226, 227), (226, 228), (226, 230), (227, 229), (227, 231), (228, 229), (228, 232), (229, 233), (230, 231), (230, 232), (231, 233), (232, 233), (234, 235), (234, 236), (234, 238), (235, 237), (235, 239), (236, 237), (236, 240), (237, 241), (238, 239), (238, 240), (239, 241), (240, 241), (242, 244), (242, 246), (242, 251), (243, 245), (243, 247), (243, 252), (244, 248), (244, 250), (245, 249), (245, 253), (246, 248), (246, 256), (247, 249), (247, 257), (248, 255), (249, 254), (250, 251), (250, 253), (251, 252), (252, 253), (254, 255), (254, 257), (255, 256), (256, 257), (258, 260), (258, 262), (258, 267), (259, 261), (259, 263), (259, 268), (260, 264), (260, 266), (261, 265), (261, 269), (262, 264), (262, 272), (263, 265), (263, 273), (264, 271), (265, 270), (266, 267), (266, 269), (267, 268), (268, 269), (270, 271), (270, 273), (271, 272), (272, 273), (274, 275), (274, 276), (274, 292), (275, 277), (275, 293), (276, 277), (276, 278), (277, 279), (278, 279), (278, 280), (279, 281), (280, 281), (280, 282), (281, 283), (282, 283), (282, 284), (283, 285), (284, 285), (284, 286), (285, 287), (286, 287), (286, 288), (287, 289), (288, 289), (288, 290), (289, 291), (290, 291), (290, 292), (291, 293), (292, 293), (294, 295), (294, 296), (294, 312), (295, 297), (295, 313), (296, 297), (296, 298), (297, 299), (298, 299), (298, 300), (299, 301), (300, 301), (300, 302), (301, 303), (302, 303), (302, 304), (303, 305), (304, 305), (304, 306), (305, 307), (306, 307), (306, 308), (307, 309), (308, 309), (308, 310), (309, 311), (310, 311), (310, 312), (311, 313), (312, 313), (314, 315), (314, 316), (314, 332), (315, 317), (315, 333), (316, 317), (316, 318), (317, 319), (318, 319), (318, 320), (319, 321), (320, 321), (320, 322), (321, 323), (322, 323), (322, 324), (323, 325), (324, 325), (324, 326), (325, 327), (326, 327), (326, 328), (327, 329), (328, 329), (328, 330), (329, 331), (330, 331), (330, 332), (331, 333), (332, 333), (334, 335), (334, 336), (334, 352), (335, 337), (335, 353), (336, 337), (336, 338), (337, 339), (338, 339), (338, 340), (339, 341), (340, 341), (340, 342), (341, 343), (342, 343), (342, 344), (343, 345), (344, 345), (344, 346), (345, 347), (346, 347), (346, 348), (347, 349), (348, 349), (348, 350), (349, 351), (350, 351), (350, 352), (351, 353), (352, 353), (354, 355), (354, 356), (354, 372), (355, 357), (355, 373), (356, 357), (356, 358), (357, 359), (358, 359), (358, 360), (359, 361), (360, 361), (360, 362), (361, 363), (362, 363), (362, 364), (363, 365), (364, 365), (364, 366), (365, 367), (366, 367), (366, 368), (367, 369), (368, 369), (368, 370), (369, 371), (370, 371), (370, 372), (371, 373), (372, 373), (374, 375), (374, 376), (374, 392), (375, 377), (375, 393), (376, 377), (376, 378), (377, 379), (378, 379), (378, 380), (379, 381), (380, 381), (380, 382), (381, 383), (382, 383), (382, 384), (383, 385), (384, 385), (384, 386), (385, 387), (386, 387), (386, 388), (387, 389), (388, 389), (388, 390), (389, 391), (390, 391), (390, 392), (391, 393), (392, 393), (394, 395), (394, 401), (394, 409), (395, 396), (395, 402), (396, 397), (396, 403), (397, 398), (397, 404), (398, 399), (398, 405), (399, 400), (399, 406), (400, 401), (400, 407), (401, 408), (402, 403), (402, 409), (403, 404), (404, 405), (405, 406), (406, 407), (407, 408), (408, 409), (410, 411), (410, 412), (410, 420), (411, 413), (411, 421), (412, 413), (412, 418), (413, 419), (414, 416), (414, 420), (414, 424), (415, 417), (415, 421), (415, 425), (416, 418), (416, 423), (417, 419), (417, 422), (422, 423), (422, 425), (423, 424), (424, 425), (426, 427), (426, 428), (426, 436), (427, 429), (427, 437), (428, 429), (428, 434), (429, 435), (430, 432), (430, 436), (430, 440), (431, 433), (431, 437), (431, 441), (432, 434), (432, 439), (433, 435), (433, 438), (438, 439), (438, 441), (439, 440), (440, 441), (442, 443), (442, 444), (442, 446), (443, 445), (443, 447), (444, 445), (444, 448), (445, 449), (446, 447), (446, 448), (447, 449), (448, 449), (450, 451), (450, 452), (450, 454), (451, 453), (451, 455), (452, 453), (452, 456), (453, 457), (454, 455), (454, 456), (455, 457), (456, 457)])
me_cube_002.attributes.new('sharp_edge', 'BOOLEAN', 'EDGE').data.foreach_set('value', [ (min(e.vertices), max(e.vertices)) in _k for e in me_cube_002.edges])
_uv = me_cube_002.uv_layers.new(name='UVMap')
_uv.uv.foreach_set('vector', [0.0, 0.0, 0.0, 0.0, 0.0, 0.0, 0.0, 0.0, 0.0, 0.0, 0.0, 0.0, 0.0, 0.0, 0.0, 0.0, 0.0, 0.0, 0.0, 0.0, 0.0, 0.0, 0.0, 0.0, 0.0, 0.0, 0.0, 0.0, 0.0, 0.0, 0.0, 0.0, 0.0, 0.0, 0.0, 0.0, 0.0, 0.0, 0.0, 0.0, 0.0, 0.0, 0.0, 0.0, 0.0, 0.0, 0.0, 0.0, 0.0, 0.0, 0.0, 0.0, 0.0, 0.0, 0.0, 0.0, 0.0, 0.0, 0.0, 0.0, 0.0, 0.0, 0.0, 0.0, 0.0, 0.0, 0.0, 0.0, 0.0, 0.0, 0.0, 0.0, 0.0, 0.0, 0.0, 0.0, 0.0, 0.0, 0.0, 0.0, 0.0, 0.0, 0.0, 0.0, 0.0, 0.0, 0.0, 0.0, 0.0, 0.0, 0.0, 0.0, 0.0, 0.0, 0.0, 0.0, 0.0, 0.0, 0.0, 0.0, 0.0, 0.0, 0.0, 0.0, 0.0, 0.0, 0.0, 0.0, 0.0, 0.0, 0.0, 0.0, 0.0, 0.0, 0.0, 0.0, 0.0, 0.0, 0.0, 0.0, 0.0, 0.0, 0.0, 0.0, 0.0, 0.0, 0.0, 0.0, 0.0, 0.0, 0.0, 0.0, 0.0, 0.0, 0.0, 0.0, 0.0, 0.0, 0.0, 0.0, 0.0, 0.0, 0.0, 0.0, 0.0, 0.0, 0.0, 0.0, 0.0, 0.0, 0.0, 0.0, 0.0, 0.0, 0.0, 0.0, 0.0, 0.0, 0.0, 0.0, 0.0, 0.0, 0.0, 0.0, 0.0, 0.0, 0.0, 0.0, 0.0, 0.0, 0.0, 0.0, 0.0, 0.0, 0.0, 0.0, 0.0, 0.0, 0.0, 0.0, 0.0, 0.0, 0.0, 0.0, 0.0, 0.0, 0.0, 0.0, 0.0, 0.0, 0.0, 0.0, 0.0, 0.0, 0.0, 0.0, 0.0, 0.0, 0.0, 0.0, 0.0, 0.0, 0.0, 0.0, 0.0, 0.0, 0.0, 0.0, 0.0, 0.0, 0.0, 0.0, 0.0, 0.0, 0.0, 0.0, 0.0, 0.0, 0.0, 0.0, 0.0, 0.0, 0.0, 0.0, 0.0, 0.0, 0.0, 0.0, 0.0, 0.0, 0.0, 0.0, 0.0, 0.0, 0.0, 0.0, 0.0, 0.0, 0.0, 0.0, 0.0, 0.0, 0.0, 0.0, 0.0, 0.0, 0.0, 0.0, 0.0, 0.0, 0.0, 0.0, 0.0, 0.0, 0.0, 0.0, 0.0, 0.0, 0.0, 0.0, 0.0, 0.0, 0.0, 0.0, 0.0, 0.0, 0.0, 0.0, 0.0, 0.0, 0.0, 0.0, 0.0, 0.0, 0.0, 0.0, 0.0, 0.0, 0.0, 0.0, 0.0, 0.0, 0.0, 0.0, 0.0, 0.0, 0.0, 0.0, 0.0, 0.0, 0.0, 0.0, 0.0, 0.0, 0.0, 0.0, 0.0, 0.0, 0.0, 0.0, 0.0, 0.0, 0.0, 0.0, 0.0, 0.0, 0.0, 0.0, 0.0, 0.0, 0.0, 0.0, 0.0, 0.0, 0.0, 0.0, 0.0, 0.0, 0.0, 0.0, 0.0, 0.0, 0.0, 0.0, 0.0, 0.0, 0.0, 0.0, 0.0, 0.0, 0.0, 0.0, 0.0, 0.0, 0.0, 0.0, 0.0, 0.0, 0.0, 0.0, 0.0, 0.0, 0.0, 0.0, 0.0, 0.0, 0.0, 0.0, 0.0, 0.0, 0.0, 0.0, 0.0, 0.0, 0.0, 0.0, 0.0, 0.0, 0.0, 0.0, 0.0, 0.0, 0.0, 0.0, 0.0, 0.0, 0.0, 0.0, 0.0, 0.0, 0.0, 0.0, 0.0, 0.0, 0.0, 0.0, 0.0, 0.0, 0.0, 0.0, 0.0, 0.0, 0.0, 0.0, 0.0, 0.0, 0.0, 0.0, 0.0, 0.0, 0.0, 0.0, 0.0, 0.0, 0.0, 0.0, 0.0, 0.0, 0.0, 0.0, 0.0, 0.0, 0.0, 0.0, 0.0, 0.0, 0.0, 0.0, 0.0, 0.0, 0.0, 0.0, 0.0, 0.0, 0.0, 0.0, 0.0, 0.0, 0.0, 0.0, 0.0, 0.0, 0.0, 0.0, 0.0, 0.0, 0.0, 0.0, 0.0, 0.0, 0.0, 0.0, 0.0, 0.0, 0.0, 0.0, 0.0, 0.0, 0.0, 0.0, 0.0, 0.0, 0.0, 0.0, 0.0, 0.0, 0.0, 0.0, 0.0, 0.0, 0.0, 0.0, 0.0, 0.0, 0.0, 0.0, 0.0, 0.0, 0.0, 0.0, 0.0, 0.0, 0.0, 0.0, 0.0, 0.0, 0.0, 0.0, 0.0, 0.0, 0.0, 0.0, 0.0, 0.0, 0.0, 0.0, 0.0, 0.0, 0.0, 0.0, 0.0, 0.0, 0.0, 0.0, 0.0, 0.0, 0.0, 0.0, 0.0, 0.0, 0.0, 0.0, 0.0, 0.0, 0.0, 0.0, 0.0, 0.0, 0.0, 0.0, 0.0, 0.0, 0.0, 0.0, 0.0, 0.0, 0.0, 0.0, 0.0, 0.0, 0.0, 0.0, 0.0, 0.0, 0.0, 0.0, 0.0, 0.0, 0.0, 0.0, 0.0, 0.0, 0.0, 0.0, 0.0, 0.0, 0.0, 0.0, 0.0, 0.0, 0.0, 0.0, 0.0, 0.0, 0.0, 0.0, 0.0, 0.0, 0.0, 0.0, 0.0, 0.0, 0.0, 0.0, 0.0, 0.0, 0.0, 0.0, 0.0, 0.0, 0.0, 0.0, 0.0, 0.0, 0.0, 0.0, 0.0, 0.0, 0.0, 0.0, 0.0, 0.0, 0.0, 0.0, 0.0, 0.0, 0.0, 0.0, 0.0, 0.0, 0.0, 0.0, 0.0, 0.0, 0.0, 0.0, 0.0, 0.0, 0.0, 0.0, 0.0, 0.0, 0.0, 0.0, 0.0, 0.0, 0.0, 0.0, 0.0, 0.0, 0.0, 0.0, 0.0, 0.0, 0.0, 0.0, 0.0, 0.0, 0.0, 0.0, 0.0, 0.0, 0.0, 0.0, 0.0, 0.0, 0.0, 0.0, 0.0, 0.0, 0.0, 0.0, 0.0, 0.0, 0.0, 0.0, 0.0, 0.0, 0.0, 0.0, 0.0, 0.0, 0.0, 0.0, 0.0, 0.0, 0.0, 0.0, 0.0, 0.0, 0.0, 0.0, 0.0, 0.0, 0.0, 0.0, 0.0, 0.0, 0.0, 0.0, 0.0, 0.0, 0.0, 0.0, 0.0, 0.0, 0.0, 0.0, 0.0, 0.0, 0.0, 0.0, 0.0, 0.0, 0.0, 0.0, 0.0, 0.0, 0.0, 0.0, 0.0, 0.0, 0.0, 0.0, 0.0, 0.0, 0.0, 0.0, 0.0, 0.0, 0.0, 0.0, 0.0, 0.0, 0.0, 0.0, 0.0, 0.0, 0.0, 0.0, 0.0, 0.0, 0.0, 0.0, 0.0, 0.0, 0.0, 0.0, 0.0, 0.0, 0.0, 0.0, 0.0, 0.0, 0.0, 0.0, 0.0, 0.0, 0.0, 0.0, 0.0, 0.0, 0.0, 0.0, 0.0, 0.0, 0.0, 0.0, 0.0, 0.0, 0.0, 0.0, 0.0, 0.0, 0.0, 0.0, 0.0, 0.0, 0.0, 0.0, 0.0, 0.0, 0.0, 0.0, 0.0, 0.0, 0.0, 0.0, 0.0, 0.0, 0.0, 0.0, 0.0, 0.0, 0.0, 0.0, 0.0, 0.0, 0.0, 0.0, 0.0, 0.0, 0.0, 0.0, 0.0, 0.0, 0.0, 0.0, 0.0, 0.0, 0.0, 0.0, 0.0, 0.0, 0.0, 0.0, 0.0, 0.0, 0.0, 0.0, 0.0, 0.0, 0.0, 0.0, 0.0, 0.0, 0.0, 0.0, 0.0, 0.0, 0.0, 0.0, 0.0, 0.0, 0.0, 0.0, 0.0, 0.0, 0.0, 0.0, 0.0, 0.0, 0.0, 0.0, 0.0, 0.0, 0.0, 0.0, 0.0, 0.0, 0.0, 0.0, 0.0, 0.0, 0.0, 0.0, 0.0, 0.0, 0.0, 0.0, 0.0, 0.0, 0.0, 0.0, 0.0, 0.0, 0.0, 0.0, 0.0, 0.0, 0.0, 0.0, 0.0, 0.0, 0.0, 0.0, 0.0, 0.0, 0.0, 0.0, 0.0, 0.0, 0.0, 0.0, 0.0, 0.0, 0.0, 0.0, 0.0, 0.0, 0.0, 0.0, 0.0, 0.0, 0.0, 0.0, 0.0, 0.0, 0.0, 0.0, 0.0, 0.0, 0.0, 0.0, 0.0, 0.0, 0.0, 0.0, 0.0, 0.0, 0.0, 0.0, 0.0, 0.0, 0.0, 0.0, 0.0, 0.0, 0.0, 0.0, 0.0, 0.0, 0.0, 0.0, 0.0, 0.0, 0.0, 0.0, 0.0, 0.0, 0.0, 0.0, 0.0, 0.0, 0.0, 0.0, 0.0, 0.0, 0.0, 0.0, 0.0, 0.0, 0.0, 0.0, 0.0, 0.0, 0.0, 0.0, 0.0, 0.0, 0.0, 0.0, 0.0, 0.0, 0.0, 0.0, 0.0, 0.0, 0.0, 0.0, 0.0, 0.0, 0.0, 0.0, 0.0, 0.0, 0.0, 0.0, 0.0, 0.0, 0.0, 0.0, 0.0, 0.0, 0.0, 0.0, 0.0, 0.0, 0.0, 0.0, 0.0, 0.0, 0.0, 0.0, 0.0, 0.0, 0.0, 0.0, 0.0, 0.0, 0.0, 0.0, 0.0, 0.0, 0.0, 0.0, 0.0, 0.0, 0.0, 0.0, 0.0, 0.0, 0.0, 0.0, 0.0, 0.0, 0.0, 0.0, 0.0, 0.0, 0.0, 0.0, 0.0, 0.0, 0.0, 0.0, 0.0, 0.0, 0.0, 0.0, 0.0, 0.0, 0.0, 0.0, 0.0, 0.0, 0.0, 0.0, 0.0, 0.0, 0.0, 0.0, 0.0, 0.0, 0.0, 0.0, 0.0, 0.0, 0.0, 0.0, 0.0, 0.0, 0.0, 0.0, 0.0, 0.0, 0.0, 0.0, 0.0, 0.0, 0.0, 0.0, 0.0, 0.0, 0.0, 0.0, 0.0, 0.0, 0.0, 0.0, 0.0, 0.0, 0.0, 0.0, 0.0, 0.0, 0.0, 0.0, 0.0, 0.0, 0.0, 0.0, 0.0, 0.0, 0.0, 0.0, 0.0, 0.0, 0.0, 0.0, 0.0, 0.0, 0.0, 0.0, 0.0, 0.0, 0.0, 0.0, 0.0, 0.0, 0.0, 0.0, 0.0, 0.0, 0.0, 0.0, 0.0, 0.0, 0.0, 0.0, 0.0, 0.0, 0.0, 0.0, 0.0, 0.0, 0.0, 0.0, 0.0, 0.0, 0.0, 0.0, 0.0, 0.0, 0.0, 0.0, 0.0, 0.0, 0.0, 0.0, 0.0, 0.0, 0.0, 0.0, 0.0, 0.0, 0.0, 0.0, 0.0, 0.0, 0.0, 0.0, 0.0, 0.0, 0.0, 0.0, 0.0, 0.0, 0.0, 0.0, 0.0, 0.0, 0.0, 0.0, 0.0, 0.0, 0.0, 0.0, 0.0, 0.0, 0.0, 0.0, 0.0, 0.0, 0.0, 0.0, 0.0, 0.0, 0.0, 0.0, 0.0, 0.0, 0.0, 0.0, 0.0, 0.0, 0.0, 0.0, 0.0, 0.0, 0.0, 0.0, 0.0, 0.0, 0.0, 0.0, 0.0, 0.0, 0.0, 0.0, 0.0, 0.0, 0.0, 0.0, 0.0, 0.0, 0.0, 0.0, 0.0, 0.0, 0.0, 0.0, 0.0, 0.0, 0.0, 0.0, 0.0, 0.0, 0.0, 0.0, 0.0, 0.0, 0.0, 0.0, 0.0, 0.0, 0.0, 0.0, 0.0, 0.0, 0.0, 0.0, 0.0, 0.0, 0.0, 0.0, 0.0, 0.0, 0.0, 0.0, 0.0, 0.0, 0.0, 0.0, 0.0, 0.0, 0.0, 0.0, 0.0, 0.0, 0.0, 0.0, 0.0, 0.0, 0.0, 0.0, 0.0, 0.0, 0.0, 0.0, 0.0, 0.0, 0.0, 0.0, 0.0, 0.0, 0.0, 0.0, 0.0, 0.0, 0.0, 0.0, 0.0, 0.0, 0.0, 0.0, 0.0, 0.0, 0.0, 0.0, 0.0, 0.0, 0.0, 0.0, 0.0, 0.0, 0.0, 0.0, 0.0, 0.0, 0.0, 0.0, 0.0, 0.0, 0.0, 0.0, 0.0, 0.0, 0.0, 0.0, 0.0, 0.0, 0.0, 0.0, 0.0, 0.0, 0.0, 0.0, 0.0, 0.0, 0.0, 0.0, 0.0, 0.0, 0.0, 0.0, 0.0, 0.0, 0.0, 0.0, 0.0, 0.0, 0.0, 0.0, 0.0, 0.0, 0.0, 0.0, 0.0, 0.0, 0.0, 0.0, 0.0, 0.0, 0.0, 0.0, 0.0, 0.0, 0.0, 0.0, 0.0, 0.0, 0.0, 0.0, 0.0, 0.0, 0.0, 0.0, 0.0, 0.0, 0.0, 0.0, 0.0, 0.0, 0.0, 0.0, 0.0, 0.0, 0.0, 0.0, 0.0, 0.0, 0.0, 0.0, 0.0, 0.0, 0.0, 0.0, 0.0, 0.0, 0.0, 0.0, 0.0, 0.0, 0.0, 0.0, 0.0, 0.0, 0.0, 0.0, 0.0, 0.0, 0.0, 0.0, 0.0, 0.0, 0.0, 0.0, 0.0, 0.0, 0.0, 0.0, 0.0, 0.0, 0.0, 0.0, 0.0, 0.0, 0.0, 0.0, 0.0, 0.0, 0.0, 0.0, 0.0, 0.0, 0.0, 0.0, 0.0, 0.0, 0.0, 0.0, 0.0, 0.0, 0.0, 0.0, 0.0, 0.0, 0.0, 0.0, 0.0, 0.0, 0.0, 0.0, 0.0, 0.0, 0.0, 0.0, 0.0, 0.0, 0.0, 0.0, 0.0, 0.0, 0.0, 0.0, 0.0, 0.0, 0.0, 0.0, 0.0, 0.0, 0.0, 0.0, 0.0, 0.0, 0.0, 0.0, 0.0, 0.0, 0.0, 0.0, 0.0, 0.0, 0.0, 0.0, 0.0, 0.0, 0.0, 0.0, 0.0, 0.0, 0.0, 0.0, 0.0, 0.0, 0.0, 0.0, 0.0, 0.0, 0.0, 0.0, 0.0, 0.0, 0.0, 0.0, 0.0, 0.0, 0.0, 0.0, 0.0, 0.0, 0.0, 0.0, 0.0, 0.0, 0.0, 0.0, 0.0, 0.0, 0.0, 0.0, 0.0, 0.0, 0.0, 0.0, 0.0, 0.0, 0.0, 0.0, 0.0, 0.0, 0.0, 0.0, 0.0, 0.0, 0.0, 0.0, 0.0, 0.0, 0.0, 0.0, 0.0, 0.0, 0.0, 0.0, 0.0, 0.0, 0.0, 0.0, 0.0, 0.0, 0.0, 0.0, 0.0, 0.0, 0.0, 0.0, 0.0, 0.0, 0.0, 0.0, 0.0, 0.0, 0.0, 0.0, 0.0, 0.0, 0.0, 0.0, 0.0, 0.0, 0.0, 0.0, 0.0, 0.0, 0.0, 0.0, 0.0, 0.0, 0.0, 0.0, 0.0, 0.0, 0.0, 0.0, 0.0, 0.0, 0.0, 0.0, 0.0, 0.0, 0.0, 0.0, 0.0, 0.0, 0.0, 0.0, 0.0, 0.0, 0.0, 0.0, 0.0, 0.0, 0.0, 0.0, 0.0, 0.0, 0.0, 0.0, 0.0, 0.0, 0.0, 0.0, 0.0, 0.0, 0.0, 0.0, 0.0, 0.0, 0.0, 0.0, 0.0, 0.0, 0.0, 0.0, 0.0, 0.0, 0.0, 0.0, 0.0, 0.0, 0.0, 0.0, 0.0, 0.0, 0.0, 0.0, 0.0, 0.0, 0.0, 0.0, 0.0, 0.0, 0.0, 0.0, 0.0, 0.0, 0.0, 0.0, 0.0, 0.0, 0.0, 0.0, 0.0, 0.0, 0.0, 0.0, 0.0, 0.0, 0.0, 0.0, 0.0, 0.0, 0.0, 0.0, 0.0, 0.0, 0.0, 0.0, 0.0, 0.0, 0.0, 0.0, 0.0, 0.0, 0.0, 0.0, 0.0, 0.0, 0.0, 0.0, 0.0, 0.0, 0.0, 0.0, 0.0, 0.0, 0.0, 0.0, 0.0, 0.0, 0.0, 0.0, 0.0, 0.0, 0.0, 0.0, 0.0, 0.0, 0.0, 0.0, 0.0, 0.0, 0.0, 0.0, 0.0, 0.0, 0.0, 0.0, 0.0, 0.0, 0.0, 0.0, 0.0, 0.0, 0.0, 0.0, 0.0, 0.0, 0.0, 0.0, 0.0, 0.0, 0.0, 0.0, 0.0, 0.0, 0.0, 0.0, 0.0, 0.0, 0.0, 0.0, 0.0, 0.0, 0.0, 0.0, 0.0, 0.0, 0.0, 0.0, 0.0, 0.0, 0.0, 0.0, 0.0, 0.0, 0.0, 0.0, 0.0, 0.0, 0.0, 0.0, 0.0, 0.0, 0.0, 0.0, 0.0, 0.0, 0.0, 0.0, 0.0, 0.0, 0.0, 0.0, 0.0, 0.0, 0.0, 0.0, 0.0, 0.0, 0.0, 0.0, 0.0, 0.0, 0.0, 0.0, 0.0, 0.0, 0.0, 0.0, 0.0, 0.0, 0.0, 0.0, 0.0, 0.0, 0.0, 0.0, 0.0, 0.0, 0.0, 0.0, 0.0, 0.0, 0.0, 0.0, 0.0, 0.0, 0.0, 0.0, 0.0, 0.0, 0.0, 0.0, 0.0, 0.0, 0.0, 0.0, 0.0, 0.0, 0.0, 0.0, 0.0, 0.0, 0.0, 0.0, 0.0, 0.0, 0.0, 0.0, 0.0, 0.0, 0.0, 0.0, 0.0, 0.0, 0.0, 0.0, 0.0, 0.0, 0.0, 0.0, 0.0, 0.0, 0.0, 0.0, 0.0, 0.0, 0.0, 0.0, 0.0, 0.0, 0.0, 0.0, 0.0, 0.0, 0.0, 0.0, 0.0, 0.0, 0.0, 0.0, 0.0, 0.0, 0.0, 0.0, 0.0, 0.0, 0.0, 0.0, 0.0, 0.0, 0.0, 0.0, 0.0, 0.0, 0.0, 0.0, 0.0, 0.0, 0.0, 0.0, 0.0, 0.0, 0.0, 0.0, 0.0, 0.0, 0.0, 0.0, 0.0, 0.0, 0.0, 0.0, 0.0, 0.0, 0.0, 0.0, 0.0, 0.0, 0.0, 0.0, 0.0, 0.0, 0.0, 0.0, 0.0, 0.0, 0.0, 0.0, 0.0, 0.0, 0.0, 0.0, 0.0, 0.0, 0.0, 0.0, 0.0, 0.0, 0.0, 0.0, 0.0, 0.0, 0.0, 0.0, 0.0, 0.0, 0.0, 0.0, 0.0, 0.0, 0.0, 0.0, 0.0, 0.0, 0.0, 0.0, 0.0, 0.0, 0.0, 0.0, 0.0, 0.0, 0.0, 0.0, 0.0, 0.0, 0.0, 0.0, 0.0, 0.0, 0.0, 0.0, 0.0, 0.0, 0.0, 0.0, 0.0, 0.0, 0.0, 0.0, 0.0, 0.0, 0.0, 0.0, 0.0, 0.0, 0.0, 0.0, 0.0, 0.0, 0.0, 0.0, 0.0, 0.0, 0.0, 0.0, 0.0, 0.0, 0.0, 0.0, 0.0, 0.0, 0.0, 0.0, 0.0, 0.0, 0.0, 0.0, 0.0, 0.0, 0.0, 0.0, 0.0, 0.0, 0.0, 0.0, 0.0, 0.0, 0.0, 0.0, 0.0, 0.0, 0.0, 0.0, 0.0, 0.0, 0.0, 0.0, 0.0, 0.0, 0.0, 0.0, 0.0, 0.0, 0.0, 0.0, 0.0, 0.0, 0.0, 0.0, 0.0, 0.0, 0.0, 0.0, 0.0, 0.0, 0.0, 0.0, 0.0, 0.0, 0.0, 0.0, 0.0, 0.0, 0.0, 0.0, 0.0, 0.0, 0.0, 0.0, 0.0, 0.0, 0.0, 0.0, 0.0, 0.0, 0.0, 0.0, 0.0, 0.0, 0.0, 0.0, 0.0, 0.0, 0.0, 0.0, 0.0, 0.0, 0.0, 0.0, 0.0, 0.0, 0.0, 0.0, 0.0, 0.0, 0.0, 0.0, 0.0, 0.0, 0.0, 0.0, 0.0, 0.0, 0.0, 0.0, 0.0, 0.0, 0.0, 0.0, 0.0, 0.0, 0.0, 0.0, 0.0, 0.0, 0.0, 0.0, 0.0, 0.0, 0.0, 0.0, 0.0, 0.0, 0.0, 0.0, 0.0, 0.0, 0.0, 0.0, 0.0, 0.0, 0.0, 0.0, 0.0, 0.0, 0.0, 0.0, 0.0, 0.0, 0.0, 0.0, 0.0, 0.0, 0.0, 0.0, 0.0, 0.0, 0.0, 0.0, 0.0, 0.0, 0.0, 0.0, 0.0, 0.0, 0.0, 0.0, 0.0, 0.0, 0.0, 0.0, 0.0, 0.0, 0.0, 0.0, 0.0, 0.0, 0.0, 0.0, 0.0, 0.0, 0.0, 0.0, 0.0, 0.0, 0.0, 0.0, 0.0, 0.0, 0.0, 0.0, 0.0, 0.0, 0.0, 0.0, 0.0, 0.0, 0.0, 0.0, 0.0, 0.0, 0.0, 0.0, 0.0, 0.0, 0.0, 0.0, 0.0, 0.0, 0.0, 0.0, 0.0, 0.0, 0.0, 0.0, 0.0, 0.0, 0.0, 0.0, 0.0, 0.0, 0.0, 0.0, 0.0, 0.0, 0.0, 0.0, 0.0, 0.0, 0.0, 0.0, 0.0, 0.0, 0.0, 0.0, 0.0, 0.0, 0.0, 0.0, 0.0, 0.0, 0.0, 0.0, 0.0, 0.0, 0.0, 0.0, 0.0, 0.0, 0.0, 0.0, 0.0, 0.0, 0.0, 0.0, 0.0, 0.0, 0.0, 0.0, 0.0, 0.0, 0.0, 0.0, 0.0, 0.0, 0.0, 0.0, 0.0, 0.0, 0.0, 0.0, 0.0, 0.0, 0.0, 0.0, 0.0, 0.0, 0.0, 0.0, 0.0, 0.0, 0.0, 0.0, 0.0, 0.0, 0.0, 0.0, 0.0, 0.0, 0.0, 0.0, 0.0, 0.0, 0.0, 0.0, 0.0, 0.0, 0.0, 0.0, 0.0, 0.0, 0.0, 0.0, 0.0, 0.0, 0.0, 0.0, 0.0, 0.0, 0.0, 0.0, 0.0, 0.0, 0.0, 0.0, 0.0, 0.0, 0.0, 0.0, 0.0, 0.0, 0.0, 0.0, 0.0, 0.0, 0.0, 0.0, 0.0, 0.0, 0.0, 0.0, 0.0, 0.0, 0.0, 0.0, 0.0, 0.0, 0.0, 0.0, 0.0, 0.0, 0.0, 0.0, 0.0, 0.0, 0.0, 0.0, 0.0, 0.0, 0.0, 0.0, 0.0, 0.0, 0.0, 0.0, 0.0, 0.0, 0.0, 0.0, 0.0, 0.0, 0.0, 0.0, 0.0, 0.0, 0.0, 0.0, 0.0, 0.0, 0.0, 0.0, 0.0, 0.0, 0.0, 0.0, 0.0, 0.0, 0.0, 0.0, 0.0, 0.0, 0.0, 0.0, 0.0, 0.0, 0.0, 0.0, 0.0, 0.0, 0.0, 0.0, 0.0, 0.0, 0.0, 0.0, 0.0, 0.0, 0.0, 0.0, 0.0, 0.0, 0.0, 0.0, 0.0, 0.0, 0.0, 0.0, 0.0, 0.0, 0.0, 0.0, 0.0, 0.0, 0.0, 0.0, 0.0, 0.0, 0.0, 0.0, 0.0, 0.0, 0.0, 0.0, 0.0, 0.0, 0.0, 0.0, 0.0, 0.0, 0.0, 0.0, 0.0, 0.0, 0.0, 0.0, 0.0, 0.0, 0.0, 0.0, 0.0, 0.0, 0.0, 0.0, 0.0, 0.0, 0.0, 0.0, 0.0, 0.0, 0.0, 0.0, 0.0, 0.0, 0.0, 0.0, 0.0, 0.0, 0.0, 0.0, 0.0, 0.0, 0.0, 0.0, 0.0, 0.0, 0.0, 0.0, 0.0, 0.0, 0.0, 0.0, 0.0, 0.0, 0.0, 0.0, 0.0, 0.0, 0.0, 0.0, 0.0, 0.0, 0.0, 0.0, 0.0, 0.0, 0.0, 0.0, 0.0, 0.0, 0.0, 0.0, 0.0, 0.0, 0.0, 0.0, 0.0, 0.0, 0.0, 0.0, 0.0, 0.0, 0.0, 0.0, 0.0, 0.0, 0.0, 0.0, 0.0, 0.0, 0.0, 0.0, 0.0, 0.0, 0.0, 0.0, 0.0, 0.0, 0.0, 0.0, 0.0, 0.0, 0.0, 0.0, 0.0, 0.0, 0.0, 0.0, 0.0, 0.0, 0.0, 0.0, 0.0, 0.0, 0.0, 0.0, 0.0, 0.0, 0.0, 0.0, 0.0, 0.0, 0.0, 0.0, 0.0, 0.0, 0.0, 0.0, 0.0, 0.0, 0.0, 0.0, 0.0, 0.0, 0.0, 0.0, 0.0, 0.0, 0.0, 0.0, 0.0, 0.0, 0.0, 0.0, 0.0, 0.0, 0.0, 0.0, 0.0, 0.0, 0.0, 0.0, 0.0, 0.0, 0.0, 0.0, 0.0, 0.0, 0.0, 0.0, 0.0, 0.0, 0.0, 0.0, 0.0, 0.0, 0.0, 0.0, 0.0, 0.0, 0.0, 0.0, 0.0, 0.0, 0.0, 0.0, 0.0, 0.0, 0.0, 0.0, 0.0, 0.0, 0.0, 0.0, 0.0, 0.0, 0.0, 0.0, 0.0, 0.0, 0.0, 0.0, 0.0, 0.0, 0.0, 0.0, 0.0, 0.0, 0.0, 0.0, 0.0, 0.0, 0.0, 0.0, 0.0, 0.0, 0.0, 0.0, 0.0, 0.0, 0.0, 0.0, 0.0, 0.0, 0.0, 0.0, 0.0, 0.0, 0.0, 0.0, 0.0, 0.0, 0.0, 0.0, 0.0, 0.0, 0.0, 0.0, 0.0, 0.0, 0.0, 0.0, 0.0, 0.0, 0.0, 0.0, 0.0, 0.0, 0.0, 0.0, 0.0, 0.0, 0.0, 0.0, 0.0, 0.0, 0.0, 0.0, 0.0, 0.0, 0.0, 0.0, 0.0, 0.0, 0.0, 0.0, 0.0, 0.0, 0.0, 0.0, 0.0, 0.0, 0.0, 0.0, 0.0, 0.0, 0.0, 0.0, 0.0, 0.0, 0.0, 0.0, 0.0, 0.0, 0.0, 0.0, 0.0, 0.0, 0.0, 0.0, 0.0, 0.0, 0.0, 0.0, 0.0, 0.0, 0.0, 0.0, 0.0, 0.0, 0.0, 0.0, 0.0, 0.0, 0.0, 0.0, 0.0, 0.0, 0.0, 0.0, 0.0, 0.0, 0.0, 0.0, 0.0, 0.0, 0.0, 0.0, 0.0, 0.0, 0.0, 0.0, 0.0, 0.0, 0.0, 0.0, 0.0, 0.0, 0.0, 0.0, 0.0, 0.0, 0.0, 0.0, 0.0, 0.0, 0.0, 0.0, 0.0, 0.0, 0.0, 0.0, 0.0, 0.0, 0.0, 0.0, 0.0, 0.0, 0.0, 0.0, 0.0, 0.0, 0.0, 0.0, 0.0, 0.0, 0.0, 0.0, 0.0, 0.0, 0.0, 0.0, 0.0, 0.0, 0.0, 0.0, 0.0, 0.0, 0.0, 0.0, 0.0, 0.0, 0.0, 0.0, 0.0, 0.0, 0.0, 0.0, 0.0, 0.0, 0.0, 0.0, 0.0, 0.0, 0.0, 0.0, 0.0, 0.0, 0.0, 0.0, 0.0, 0.0, 0.0, 0.0, 0.0, 0.0, 0.0, 0.0, 0.0, 0.0, 0.0, 0.0, 0.0, 0.0, 0.0, 0.0, 0.0, 0.0, 0.0, 0.0, 0.0, 0.0, 0.0, 0.0, 0.0, 0.0, 0.0, 0.0, 0.0, 0.0, 0.0, 0.0, 0.0, 0.0, 0.0, 0.0, 0.0, 0.0, 0.0, 0.0, 0.0, 0.0, 0.0, 0.0, 0.0, 0.0, 0.0, 0.0, 0.0, 0.0, 0.0, 0.0, 0.0, 0.0, 0.0, 0.0, 0.0, 0.0, 0.0, 0.0, 0.0, 0.0, 0.0, 0.0, 0.0, 0.0, 0.0, 0.0, 0.0, 0.0, 0.0, 0.0, 0.0, 0.0, 0.0, 0.0, 0.0, 0.0, 0.0, 0.0, 0.0, 0.0, 0.0, 0.0, 0.0, 0.0, 0.0, 0.0, 0.0, 0.0, 0.0, 0.0, 0.0, 0.0, 0.0, 0.0, 0.0, 0.0, 0.0, 0.0, 0.0, 0.0, 0.0, 0.0, 0.0, 0.0, 0.0, 0.0, 0.0, 0.0, 0.0, 0.0, 0.0, 0.0, 0.0, 0.0, 0.0, 0.0, 0.0, 0.0, 0.0, 0.0, 0.0, 0.0, 0.0, 0.0, 0.0, 0.0, 0.0, 0.0, 0.0, 0.0, 0.0, 0.0, 0.0, 0.0, 0.0, 0.0, 0.0, 0.0, 0.0, 0.0, 0.0, 0.0, 0.0, 0.0, 0.0, 0.0, 0.0, 0.0, 0.0, 0.0, 0.0, 0.0, 0.0, 0.0, 0.0, 0.0, 0.0, 0.0, 0.0, 0.0, 0.0, 0.0, 0.0, 0.0, 0.0, 0.0, 0.0, 0.0, 0.0, 0.0, 0.0, 0.0, 0.0, 0.0, 0.0, 0.0, 0.0, 0.0, 0.0, 0.0, 0.0, 0.0, 0.0, 0.0, 0.0, 0.0, 0.0, 0.0, 0.0, 0.0, 0.0, 0.0, 0.0, 0.0, 0.0, 0.0, 0.0, 0.0, 0.0, 0.0, 0.0, 0.0, 0.0, 0.0, 0.0, 0.0, 0.0, 0.0, 0.0, 0.0, 0.0, 0.0, 0.0, 0.0, 0.0, 0.0, 0.0, 0.0, 0.0, 0.0, 0.0, 0.0, 0.0, 0.0, 0.0, 0.0, 0.375, 0.0, 0.625, 0.0, 0.625, 0.25, 0.375, 0.25, 0.375, 0.25, 0.625, 0.25, 0.625, 0.5, 0.375, 0.5, 0.375, 0.5, 0.625, 0.5, 0.625, 0.75, 0.375, 0.75, 0.375, 0.75, 0.625, 0.75, 0.625, 1.0, 0.375, 1.0, 0.125, 0.5, 0.375, 0.5, 0.375, 0.75, 0.125, 0.75, 0.625, 0.5, 0.875, 0.5, 0.875, 0.75, 0.625, 0.75, 0.375, 0.0, 0.625, 0.0, 0.625, 0.25, 0.375, 0.25, 0.375, 0.25, 0.625, 0.25, 0.625, 0.5, 0.375, 0.5, 0.375, 0.5, 0.625, 0.5, 0.625, 0.75, 0.375, 0.75, 0.375, 0.75, 0.625, 0.75, 0.625, 1.0, 0.375, 1.0, 0.125, 0.5, 0.375, 0.5, 0.375, 0.75, 0.125, 0.75, 0.625, 0.5, 0.875, 0.5, 0.875, 0.75, 0.625, 0.75, 0.375, 0.0, 0.625, 0.0, 0.625, 0.25, 0.375, 0.25, 0.375, 0.25, 0.625, 0.25, 0.625, 0.5, 0.375, 0.5, 0.375, 0.5, 0.625, 0.5, 0.625, 0.75, 0.375, 0.75, 0.375, 0.75, 0.625, 0.75, 0.625, 1.0, 0.375, 1.0, 0.125, 0.5, 0.375, 0.5, 0.375, 0.75, 0.125, 0.75, 0.625, 0.5, 0.875, 0.5, 0.875, 0.75, 0.625, 0.75])
me_cube_002.materials.append(mat_material_001)
me_cube_002.materials.append(mat_material_002)
me_cube_002.materials.append(mat_material_003)
me_cube_002.materials.append(mat_material_004)
me_cube_002.materials.append(mat_material_005)
me_cube_002.update()
me_cube_002.normals_split_custom_set([tuple(v) for v in zip(*[iter([-0.4504, 0.0, 0.8928, -0.4504, 0.0, 0.8928, -0.4504, 0.0, 0.8928, -0.4504, 0.0, 0.8928, 0.0, 1.0, -5.139e-09, 0.0, 1.0, -4.241e-09, 0.0, 1.0, 0.0, 0.0, 1.0, 0.0, 1.0, 0.0, 0.0, 1.0, 0.0, 0.0, 1.0, 0.0, 0.0, 1.0, 0.0, 0.0, 0.0, -1.0, 0.0, 0.0, -1.0, 0.0, 0.0, -1.0, -2.12e-08, 0.0, -1.0, -2.569e-08, 0.0, 0.0, -1.0, 0.0, 0.0, -1.0, 0.0, 0.0, -1.0, 0.0, 0.0, -1.0, 0.0, 0.0, 1.0, 0.0, 0.0, 1.0, 0.0, 0.0, 1.0, 0.0, 0.0, 1.0, -0.9927, 0.0, 0.1202, -0.9927, 0.0, 0.1202, -0.9927, 0.0, 0.1202, -0.9927, 0.0, 0.1202, 0.0, 0.0, -1.0, 0.0, 0.0, -1.0, 0.0, 0.0, -1.0, 0.0, 0.0, -1.0, 0.0, 1.0, -4.241e-09, 0.0, 1.0, -5.139e-09, 0.0, 1.0, -1.028e-08, 0.0, 1.0, -1.028e-08, 0.0, -1.0, -2.569e-08, 0.0, -1.0, -2.12e-08, 0.0, -1.0, -5.139e-08, 0.0, -1.0, -5.139e-08, -0.5994, 0.0, 0.8004, -0.5994, 0.0, 0.8004, -0.5994, 0.0, 0.8004, -0.5994, 0.0, 0.8004, 0.0, 1.0, -7.542e-09, 0.0, 1.0, -1.12e-08, 0.0, 1.0, 0.0, 0.0, 1.0, 0.0, 1.0, 0.0, 0.0, 1.0, 0.0, 0.0, 1.0, 0.0, 0.0, 1.0, 0.0, 0.0, 0.0, -1.0, 0.0, 0.0, -1.0, 0.0, 0.0, -1.0, -2.241e-08, 0.0, -1.0, 7.589e-09, 0.0, 1.0, -7.542e-09, 0.0, 1.0, 0.0, 0.0, 1.0, 0.0, 0.0, 1.0, 0.0, 0.0, 0.0, 1.0, 0.0, 0.0, 1.0, 0.0, 0.0, 1.0, 0.0, 0.0, 1.0, -0.9927, 0.0, 0.1202, -0.9927, 0.0, 0.1202, -0.9927, 0.0, 0.1202, -0.9927, 0.0, 0.1202, 0.0, 1.0, -1.632e-08, 0.0, 1.0, -7.542e-09, 0.0, 1.0, 0.0, 0.0, 1.0, 0.0, 0.0, 1.0, -1.12e-08, 0.0, 1.0, -7.542e-09, 0.0, 1.0, -1.632e-08, 0.0, 1.0, -3.017e-08, 0.0, -1.0, 7.589e-09, 0.0, -1.0, -2.241e-08, 0.0, -1.0, -6.034e-08, 0.0, -1.0, 9.001e-09, 0.0, 0.0, -1.0, 0.0, 0.0, -1.0, 0.0, 0.0, -1.0, 0.0, 0.0, -1.0, 0.0, 0.0, -1.0, 0.0, 0.0, -1.0, 0.0, 0.0, -1.0, 0.0, 0.0, -1.0, 0.0, -1.0, 7.589e-09, 0.0, -1.0, 9.001e-09, 0.0, -1.0, 9.069e-08, 0.0, -1.0, 4.535e-08, 0.8809, 0.0, -0.4732, 0.8809, 0.0, -0.4732, 0.8809, 0.0, -0.4732, 0.8809, 0.0, -0.4732, -0.9428, 0.0, -0.3333, -0.9428, 0.0, -0.3333, -0.9428, 0.0, -0.3333, -0.9428, 0.0, -0.3333, 0.0, -1.0, 0.0, 0.0, -1.0, 7.589e-09, 0.0, -1.0, 4.535e-08, 0.0, -1.0, 0.0, -0.4504, 0.0, 0.8928, -0.4504, 0.0, 0.8928, -0.4504, 0.0, 0.8928, -0.4504, 0.0, 0.8928, 0.0, 1.0, 4.625e-08, 0.0, 1.0, 3.817e-08, 0.0, 1.0, 0.0, 0.0, 1.0, 0.0, 1.0, 0.0, 0.0, 1.0, 0.0, 0.0, 1.0, 0.0, 0.0, 1.0, 0.0, 0.0, 0.0, -1.0, 0.0, 0.0, -1.0, 0.0, 0.0, -1.0, 6.361e-09, 0.0, -1.0, 7.708e-09, 0.0, 0.0, -1.0, 0.0, 0.0, -1.0, 0.0, 0.0, -1.0, 0.0, 0.0, -1.0, 0.0, 0.0, 1.0, 0.0, 0.0, 1.0, 0.0, 0.0, 1.0, 0.0, 0.0, 1.0, -0.9927, 0.0, 0.1202, -0.9927, 0.0, 0.1202, -0.9927, 0.0, 0.1202, -0.9927, 0.0, 0.1202, 0.0, 0.0, -1.0, 0.0, 0.0, -1.0, 0.0, 0.0, -1.0, 0.0, 0.0, -1.0, 0.0, 1.0, 3.817e-08, 0.0, 1.0, 4.625e-08, 0.0, 1.0, 9.25e-08, 0.0, 1.0, 9.25e-08, 0.0, -1.0, 7.708e-09, 0.0, -1.0, 6.361e-09, 0.0, -1.0, 1.542e-08, 0.0, -1.0, 1.542e-08, -0.9971, 0.0, 0.07548, -0.9971, 0.0, 0.07548, -0.9971, 0.0, 0.07548, -0.9971, 0.0, 0.07548, 0.0, 1.0, 0.0, 0.0, 1.0, 0.0, 0.0, 1.0, 0.0, 0.0, 1.0, 0.0, 0.9971, 0.0, -0.07548, 0.9971, 0.0, -0.07548, 0.9971, 0.0, -0.07548, 0.9971, 0.0, -0.07548, 0.0, -1.0, 0.0, 0.0, -1.0, 0.0, 0.0, -1.0, 0.0, 0.0, -1.0, 0.0, 0.0, 0.0, -1.0, 0.0, 0.0, -1.0, 0.0, 0.0, -1.0, 0.0, 0.0, -1.0, 0.0, 0.0, 1.0, 0.0, 0.0, 1.0, 0.0, 0.0, 1.0, 0.0, 0.0, 1.0, -0.9959, 0.0, 0.09037, -0.9959, 0.0, 0.09037, -0.9959, 0.0, 0.09037, -0.9959, 0.0, 0.09037, 0.0, 0.995, 0.1003, 0.0, 0.995, 0.1003, 0.0, 0.995, 0.1003, 0.0, 0.995, 0.1003, 0.9959, 0.0, 0.09037, 0.9959, 0.0, 0.09037, 0.9959, 0.0, 0.09037, 0.9959, 0.0, 0.09037, 0.0, -0.995, 0.1003, 0.0, -0.995, 0.1003, 0.0, -0.995, 0.1003, 0.0, -0.995, 0.1003, 0.0, 0.0, -1.0, 0.0, 0.0, -1.0, 0.0, 0.0, -1.0, 0.0, 0.0, -1.0, 0.0, 0.0, 1.0, 0.0, 0.0, 1.0, 0.0, 0.0, 1.0, 0.0, 0.0, 1.0, 1.927e-07, -1.0, 0.0, 1.927e-07, -1.0, 0.0, 1.927e-07, -1.0, 0.0, 1.927e-07, -1.0, 0.0, -1.0, 0.0, 0.0, -1.0, 0.0, 0.0, -1.0, 0.0, 0.0, -1.0, 0.0, 0.0, -1.927e-07, 1.0, 0.0, -1.927e-07, 1.0, 0.0, -1.927e-07, 1.0, 0.0, -1.927e-07, 1.0, 0.0, 1.0, 0.0, 0.0, 1.0, 0.0, 0.0, 1.0, 0.0, 0.0, 1.0, 0.0, 0.0, 0.0, 0.0, -1.0, 0.0, 0.0, -1.0, 0.0, 0.0, -1.0, 0.0, 0.0, -1.0, 0.0, 0.0, 1.0, 0.0, 0.0, 1.0, 0.0, 0.0, 1.0, 0.0, 0.0, 1.0, 0.0, -1.0, 0.0, 0.0, -1.0, 0.0, 0.0, -1.0, 0.0, 0.0, -1.0, 0.0, -1.0, 0.0, 0.0, -1.0, 0.0, 0.0, -1.0, 0.0, 0.0, -1.0, 0.0, 0.0, 0.0, 1.0, 0.0, 0.0, 1.0, 0.0, 0.0, 1.0, 0.0, 0.0, 1.0, 0.0, 1.0, 0.0, 0.0, 1.0, 0.0, 0.0, 1.0, 0.0, 0.0, 1.0, 0.0, 0.0, 0.0, 0.0, -1.0, 0.0, 0.0, -1.0, 0.0, 0.0, -1.0, 0.0, 0.0, -1.0, 0.0, 0.0, 1.0, 0.0, 0.0, 1.0, 0.0, 0.0, 1.0, 0.0, 0.0, 1.0, 0.0, -1.0, 0.0, 0.0, -1.0, 0.0, 0.0, -1.0, 0.0, 0.0, -1.0, 0.0, -1.0, 0.0, 0.0, -1.0, 0.0, 0.0, -1.0, 0.0, 0.0, -1.0, 0.0, 0.0, -6.188e-07, 1.0, 0.0, -6.188e-07, 1.0, 0.0, -6.188e-07, 1.0, 0.0, -6.188e-07, 1.0, 0.0, 1.0, 0.0, 0.0, 1.0, 0.0, 0.0, 1.0, 0.0, 0.0, 1.0, 0.0, 0.0, 0.0, 0.0, -1.0, 0.0, 0.0, -1.0, 0.0, 0.0, -1.0, 0.0, 0.0, -1.0, 0.0, 0.0, 1.0, 0.0, 0.0, 1.0, 0.0, 0.0, 1.0, 0.0, 0.0, 1.0, -1.0, 0.0, 0.0, -1.0, 0.0, 0.0, -1.0, 0.0, 0.0, -1.0, 0.0, 0.0, 0.0, 1.0, 0.0, 0.0, 1.0, 0.0, 0.0, 1.0, 0.0, 0.0, 1.0, 0.0, 1.0, 0.0, 0.0, 1.0, 0.0, 0.0, 1.0, 0.0, 0.0, 1.0, 0.0, 0.0, 0.0, -1.0, 0.0, 0.0, -1.0, 0.0, 0.0, -1.0, 0.0, 0.0, -1.0, 0.0, 0.0, 0.0, -1.0, 0.0, 0.0, -1.0, 0.0, 0.0, -1.0, 0.0, 0.0, -1.0, 0.0, 0.0, 1.0, 0.0, 0.0, 1.0, 0.0, 0.0, 1.0, 0.0, 0.0, 1.0, -1.0, 0.0, 0.0, -1.0, 0.0, 0.0, -1.0, 0.0, 0.0, -1.0, 0.0, 0.0, 0.0, 1.0, 0.0, 0.0, 1.0, 0.0, 0.0, 1.0, 0.0, 0.0, 1.0, 0.0, 1.0, 0.0, 0.0, 1.0, 0.0, 0.0, 1.0, 0.0, 0.0, 1.0, 0.0, 0.0, 0.0, -1.0, 0.0, 0.0, -1.0, 0.0, 0.0, -1.0, 0.0, 0.0, -1.0, 0.0, 0.0, 0.0, -1.0, 0.0, 0.0, -1.0, 0.0, 0.0, -1.0, 0.0, 0.0, -1.0, 0.0, 0.0, 1.0, 0.0, 0.0, 1.0, 0.0, 0.0, 1.0, 0.0, 0.0, 1.0, -1.0, 0.0, 0.0, -1.0, 0.0, 0.0, -1.0, 0.0, 0.0, -1.0, 0.0, 0.0, 0.0, 1.0, 0.0, 0.0, 1.0, 0.0, 0.0, 1.0, 0.0, 0.0, 1.0, 0.0, 1.0, 0.0, 0.0, 1.0, 0.0, 0.0, 1.0, 0.0, 0.0, 1.0, 0.0, 0.0, 0.0, -1.0, 0.0, 0.0, -1.0, 0.0, 0.0, -1.0, 0.0, 0.0, -1.0, 0.0, 0.0, 0.0, -1.0, 0.0, 0.0, -1.0, 0.0, 0.0, -1.0, 0.0, 0.0, -1.0, 0.0, 0.0, 1.0, 0.0, 0.0, 1.0, 0.0, 0.0, 1.0, 0.0, 0.0, 1.0, -1.0, 0.0, 0.0, -1.0, 0.0, 0.0, -1.0, 0.0, 0.0, -1.0, 0.0, 0.0, 0.0, 1.0, 0.0, 0.0, 1.0, 0.0, 0.0, 1.0, 0.0, 0.0, 1.0, 0.0, 1.0, 0.0, 0.0, 1.0, 0.0, 0.0, 1.0, 0.0, 0.0, 1.0, 0.0, 0.0, 0.0, -1.0, 0.0, 0.0, -1.0, 0.0, 0.0, -1.0, 0.0, 0.0, -1.0, 0.0, 0.0, 0.0, -1.0, 0.0, 0.0, -1.0, 0.0, 0.0, -1.0, 0.0, 0.0, -1.0, 0.0, 0.0, 1.0, 0.0, 0.0, 1.0, 0.0, 0.0, 1.0, 0.0, 0.0, 1.0, -1.0, 0.0, 0.0, -1.0, 0.0, 0.0, -1.0, 0.0, 0.0, -1.0, 0.0, 0.0, 0.0, 1.0, 0.0, 0.0, 1.0, 0.0, 0.0, 1.0, 0.0, 0.0, 1.0, 0.0, 1.0, 0.0, 0.0, 1.0, 0.0, 0.0, 1.0, 0.0, 0.0, 1.0, 0.0, 0.0, 0.0, -1.0, 0.0, 0.0, -1.0, 0.0, 0.0, -1.0, 0.0, 0.0, -1.0, 0.0, 0.0, 0.0, -1.0, 0.0, 0.0, -1.0, 0.0, 0.0, -1.0, 0.0, 0.0, -1.0, 0.0, 0.0, 1.0, 0.0, 0.0, 1.0, 0.0, 0.0, 1.0, 0.0, 0.0, 1.0, -0.9661, -1.648e-07, 0.2582, -0.9661, -1.648e-07, 0.2582, -0.9661, -1.648e-07, 0.2582, -0.9661, -1.648e-07, 0.2582, 0.0, 1.0, 0.0, 0.0, 1.0, 0.0, 0.0, 1.0, 0.0, 0.0, 1.0, 0.0, 0.9661, 1.648e-07, -0.2582, 0.9661, 1.648e-07, -0.2582, 0.9661, 1.648e-07, -0.2582, 0.9661, 1.648e-07, -0.2582, 0.0, -1.0, 0.0, 0.0, -1.0, 0.0, 0.0, -1.0, 0.0, 0.0, -1.0, 0.0, -0.6814, -1.027e-07, -0.7319, -0.6814, -1.027e-07, -0.7319, -0.6814, -1.027e-07, -0.7319, -0.6814, -1.027e-07, -0.7319, 0.6814, 1.027e-07, 0.7319, 0.6814, 1.027e-07, 0.7319, 0.6814, 1.027e-07, 0.7319, 0.6814, 1.027e-07, 0.7319, -1.0, 0.0, 0.0, -1.0, 0.0, 0.0, -1.0, 0.0, 0.0, -1.0, 0.0, 0.0, 0.0, 1.0, 0.0, 0.0, 1.0, 0.0, 0.0, 1.0, 0.0, 0.0, 1.0, 0.0, 1.0, 0.0, 0.0, 1.0, 0.0, 0.0, 1.0, 0.0, 0.0, 1.0, 0.0, 0.0, 0.0, -1.0, 0.0, 0.0, -1.0, 0.0, 0.0, -1.0, 0.0, 0.0, -1.0, 0.0, 0.0, 0.0, -1.0, 0.0, 0.0, -1.0, 0.0, 0.0, -1.0, 0.0, 0.0, -1.0, 0.0, 0.0, 1.0, 0.0, 0.0, 1.0, 0.0, 0.0, 1.0, 0.0, 0.0, 1.0, 0.0, 0.9709, 0.2394, 0.0, 0.9709, 0.2394, 0.0, 0.9709, 0.2394, 0.0, 0.9709, 0.2394, 0.0, 0.5711, 0.8209, 0.0, 0.5711, 0.8209, 0.0, 0.5711, 0.8209, 0.0, 0.5711, 0.8209, 0.0, -0.5711, 0.8209, 0.0, -0.5711, 0.8209, 0.0, -0.5711, 0.8209, 0.0, -0.5711, 0.8209, 0.0, -0.9709, 0.2394, 0.0, -0.9709, 0.2394, 0.0, -0.9709, 0.2394, 0.0, -0.9709, 0.2394, 0.0, -0.9709, -0.2394, 0.0, -0.9709, -0.2394, 0.0, -0.9709, -0.2394, 0.0, -0.9709, -0.2394, 0.0, -0.5711, -0.8209, 0.0, -0.5711, -0.8209, 0.0, -0.5711, -0.8209, 0.0, -0.5711, -0.8209, 1.0, 0.0, -3.496e-08, 1.0, 0.0, -3.496e-08, 1.0, 0.0, -3.496e-08, 1.0, 0.0, -3.496e-08, 1.0, 0.0, -3.496e-08, 1.0, 0.0, -3.496e-08, 1.0, 0.0, -3.496e-08, 1.0, 0.0, -3.496e-08, 0.0, 0.5711, -0.8209, 0.0, 0.5711, -0.8209, 0.0, 0.5711, -0.8209, 0.0, 0.5711, -0.8209, 0.0, 0.9709, -0.2394, 0.0, 0.9709, -0.2394, 0.0, 0.9709, -0.2394, 0.0, 0.9709, -0.2394, -1.0, 0.0, 3.496e-08, -1.0, 0.0, 3.496e-08, -1.0, 0.0, 3.496e-08, -1.0, 0.0, 3.496e-08, -1.0, 0.0, 3.496e-08, -1.0, 0.0, 3.496e-08, -1.0, 0.0, 3.496e-08, -1.0, 0.0, 3.496e-08, 1.0, 0.0, 0.0, 1.0, 0.0, 0.0, 1.0, 0.0, 0.0, 1.0, 0.0, 0.0, 0.0, 1.0, 0.0, 0.0, 1.0, 0.0, 0.0, 1.0, 0.0, 0.0, 1.0, 0.0, -1.0, 0.0, 0.0, -1.0, 0.0, 0.0, -1.0, 0.0, 0.0, -1.0, 0.0, 0.0, 0.0, -1.0, 0.0, 0.0, -1.0, 0.0, 0.0, -1.0, 0.0, 0.0, -1.0, 0.0, 0.0, 0.0, -1.0, 0.0, 0.0, -1.0, 0.0, 0.0, -1.0, 0.0, 0.0, -1.0, 0.0, 0.0, 1.0, 0.0, 0.0, 1.0, 0.0, 0.0, 1.0, 0.0, 0.0, 1.0, 1.0, 0.0, 0.0, 1.0, 0.0, 0.0, 1.0, 0.0, 0.0, 1.0, 0.0, 0.0, 0.0, 1.0, 0.0, 0.0, 1.0, 0.0, 0.0, 1.0, 0.0, 0.0, 1.0, 0.0, -1.0, 0.0, 0.0, -1.0, 0.0, 0.0, -1.0, 0.0, 0.0, -1.0, 0.0, 0.0, 0.0, -1.0, 0.0, 0.0, -1.0, 0.0, 0.0, -1.0, 0.0, 0.0, -1.0, 0.0, 0.0, 0.0, -1.0, 0.0, 0.0, -1.0, 0.0, 0.0, -1.0, 0.0, 0.0, -1.0, 0.0, 0.0, 1.0, 0.0, 0.0, 1.0, 0.0, 0.0, 1.0, 0.0, 0.0, 1.0, -1.0, 0.0, 0.0, -1.0, 0.0, 0.0, -1.0, 0.0, 0.0, -1.0, 0.0, 0.0, -0.09889, 0.9951, 0.0, -0.09889, 0.9951, 0.0, -0.09889, 0.9951, 0.0, -0.09889, 0.9951, 0.0, 1.0, 0.0, 0.0, 1.0, 0.0, 0.0, 1.0, 0.0, 0.0, 1.0, 0.0, 0.0, -0.09889, -0.9951, 0.0, -0.09889, -0.9951, 0.0, -0.09889, -0.9951, 0.0, -0.09889, -0.9951, 0.0, -0.1646, 0.0, -0.9864, -0.1646, 0.0, -0.9864, -0.1646, 0.0, -0.9864, -0.1646, 0.0, -0.9864, -0.1646, 0.0, 0.9864, -0.1646, 0.0, 0.9864, -0.1646, 0.0, 0.9864, -0.1646, 0.0, 0.9864, 0.01646, 0.7078, 0.7062, 0.01646, 0.7078, 0.7062, 0.01646, 0.7078, 0.7062, 0.01646, 0.7078, 0.7062, 0.4216, 0.5465, 0.7236, 0.4216, 0.5465, 0.7236, 0.4216, 0.5465, 0.7236, 0.4216, 0.5465, 0.7236, 0.7027, 0.01271, 0.7114, 0.7027, 0.01271, 0.7114, 0.7027, 0.01271, 0.7114, 0.7027, 0.01271, 0.7114, 0.404, -0.5416, 0.7372, 0.404, -0.5416, 0.7372, 0.404, -0.5416, 0.7372, 0.404, -0.5416, 0.7372, -0.01646, -0.7078, 0.7062, -0.01646, -0.7078, 0.7062, -0.01646, -0.7078, 0.7062, -0.01646, -0.7078, 0.7062, -0.4045, -0.5823, 0.7052, -0.4045, -0.5823, 0.7052, -0.4045, -0.5823, 0.7052, -0.4045, -0.5823, 0.7052, 0.0, 0.0, 1.0, 0.0, 0.0, 1.0, 0.0, 0.0, 1.0, 0.0, 0.0, 1.0, 0.0, 0.0, 1.0, 0.0, 0.0, 1.0, 0.0, 0.0, 1.0, 0.0, 0.0, 1.0, -0.6624, -0.01198, 0.7491, -0.6624, -0.01198, 0.7491, -0.6624, -0.01198, 0.7491, -0.6624, -0.01198, 0.7491, -0.385, 0.579, 0.7187, -0.385, 0.579, 0.7187, -0.385, 0.579, 0.7187, -0.385, 0.579, 0.7187, -1.0, 0.0, 0.0, -1.0, 0.0, 0.0, -1.0, 0.0, 0.0, -1.0, 0.0, 0.0, 0.0, 1.0, 0.0, 0.0, 1.0, 0.0, 0.0, 1.0, 0.0, 0.0, 1.0, 0.0, 0.9376, 0.0, 0.3478, 0.9376, 0.0, 0.3478, 0.9376, 0.0, 0.3478, 0.9376, 0.0, 0.3478, 0.0, -1.0, 0.0, 0.0, -1.0, 0.0, 0.0, -1.0, 0.0, 0.0, -1.0, 0.0, 0.0, 0.0, -1.0, 0.0, 0.0, -1.0, 0.0, 0.0, -1.0, 0.0, 0.0, -1.0, 0.0, 0.0, 1.0, 0.0, 0.0, 1.0, 0.0, 0.0, 1.0, 0.0, 0.0, 1.0, -1.0, 0.0, 0.0, -1.0, 0.0, 0.0, -1.0, 0.0, 0.0, -1.0, 0.0, 0.0, 0.0, 1.0, 1.359e-07, 0.0, 1.0, 1.359e-07, 0.0, 1.0, 1.359e-07, 0.0, 1.0, 1.359e-07, 0.9376, 0.0, 0.3478, 0.9376, 0.0, 0.3478, 0.9376, 0.0, 0.3478, 0.9376, 0.0, 0.3478, 0.0, -1.0, 0.0, 0.0, -1.0, 0.0, 0.0, -1.0, 0.0, 0.0, -1.0, 0.0, 0.0, 0.0, -1.0, 0.0, 0.0, -1.0, 0.0, 0.0, -1.0, 0.0, 0.0, -1.0, 0.0, 0.0, 1.0, 0.0, 0.0, 1.0, 0.0, 0.0, 1.0, 0.0, 0.0, 1.0, -1.0, 0.0, 0.0, -1.0, 0.0, 0.0, -1.0, 0.0, 0.0, -1.0, 0.0, 0.0, 0.0, 1.0, 0.0, 0.0, 1.0, 0.0, 0.0, 1.0, 0.0, 0.0, 1.0, 0.0, 1.0, 0.0, 0.0, 1.0, 0.0, 0.0, 1.0, 0.0, 0.0, 1.0, 0.0, 0.0, 0.0, -1.0, 0.0, 0.0, -1.0, 0.0, 0.0, -1.0, 0.0, 0.0, -1.0, 0.0, 0.0, 0.0, -1.0, 0.0, 0.0, -1.0, 0.0, 0.0, -1.0, 0.0, 0.0, -1.0, 0.0, 0.0, 1.0, 0.0, 0.0, 1.0, 0.0, 0.0, 1.0, 0.0, 0.0, 1.0, -1.0, 0.0, 0.0, -1.0, 0.0, 0.0, -1.0, 0.0, 0.0, -1.0, 0.0, 0.0, 0.0, 1.0, 0.0, 0.0, 1.0, 0.0, 0.0, 1.0, 0.0, 0.0, 1.0, 0.0, 1.0, 0.0, 0.0, 1.0, 0.0, 0.0, 1.0, 0.0, 0.0, 1.0, 0.0, 0.0, 0.0, -1.0, 0.0, 0.0, -1.0, 0.0, 0.0, -1.0, 0.0, 0.0, -1.0, 0.0, 0.0, 0.0, -1.0, 0.0, 0.0, -1.0, 0.0, 0.0, -1.0, 0.0, 0.0, -1.0, 0.0, 0.0, 1.0, 0.0, 0.0, 1.0, 0.0, 0.0, 1.0, 0.0, 0.0, 1.0, -1.0, 0.0, 0.0, -1.0, 0.0, 0.0, -1.0, 0.0, 0.0, -1.0, 0.0, 0.0, 0.0, 1.0, 0.0, 0.0, 1.0, 0.0, 0.0, 1.0, 0.0, 0.0, 1.0, 0.0, 1.0, 0.0, 0.0, 1.0, 0.0, 0.0, 1.0, 0.0, 0.0, 1.0, 0.0, 0.0, 0.0, -1.0, 0.0, 0.0, -1.0, 0.0, 0.0, -1.0, 0.0, 0.0, -1.0, 0.0, 0.0, 0.0, -1.0, 0.0, 0.0, -1.0, 0.0, 0.0, -1.0, 0.0, 0.0, -1.0, 0.0, 0.0, 1.0, 0.0, 0.0, 1.0, 0.0, 0.0, 1.0, 0.0, 0.0, 1.0, -1.0, 0.0, 0.0, -1.0, 0.0, 0.0, -1.0, 0.0, 0.0, -1.0, 0.0, 0.0, 0.0, 1.0, 0.0, 0.0, 1.0, 0.0, 0.0, 1.0, 0.0, 0.0, 1.0, 0.0, 1.0, 0.0, 0.0, 1.0, 0.0, 0.0, 1.0, 0.0, 0.0, 1.0, 0.0, 0.0, 0.0, -1.0, 0.0, 0.0, -1.0, 0.0, 0.0, -1.0, 0.0, 0.0, -1.0, 0.0, 0.0, 0.0, -1.0, 0.0, 0.0, -1.0, 0.0, 0.0, -1.0, 0.0, 0.0, -1.0, 0.0, 0.0, 1.0, 0.0, 0.0, 1.0, 0.0, 0.0, 1.0, 0.0, 0.0, 1.0, 0.9373, 0.0, 0.3486, 0.9373, 0.0, 0.3486, 0.9373, 0.0, 0.3486, 0.9373, 0.0, 0.3486, 0.0, 1.0, 6.141e-08, 0.0, 1.0, 1.103e-07, 0.0, 1.0, -3.346e-08, 0.0, 1.0, -2.438e-08, 0.0, -1.0, -2.4e-07, 0.0, -1.0, -2.47e-07, 0.0, -1.0, -2.268e-07, 0.0, -1.0, -2.268e-07, 0.0, -1.0, -2.47e-07, 0.0, -1.0, -2.4e-07, 0.0, -1.0, -1.681e-07, 0.0, -1.0, -2.041e-07, 0.0, 0.0, -1.0, 0.0, 0.0, -1.0, 0.0, 0.0, -1.0, 0.0, 0.0, -1.0, 0.0, 0.0, 1.0, 0.0, 0.0, 1.0, 0.0, 0.0, 1.0, 0.0, 0.0, 1.0, -0.956, 0.0, 0.2935, -0.956, 0.0, 0.2935, -0.956, 0.0, 0.2935, -0.956, 0.0, 0.2935, -0.9374, 0.0, -0.3482, -0.9374, 0.0, -0.3482, -0.9374, 0.0, -0.3482, -0.9374, 0.0, -0.3482, 0.0, 1.0, 1.103e-07, 0.0, 1.0, 6.141e-08, 0.0, 1.0, 2.016e-07, 0.0, 1.0, 2.016e-07, 0.0, -1.0, -2.041e-07, 0.0, -1.0, -1.681e-07, 0.0, -1.0, -1.008e-07, 0.0, -1.0, -1.008e-07, 0.956, -2.131e-07, 0.2935, 0.956, -2.131e-07, 0.2935, 0.956, -2.131e-07, 0.2935, 0.956, -2.131e-07, 0.2935, 0.9374, 4.135e-09, -0.3482, 0.9374, 4.135e-09, -0.3482, 0.9374, 4.135e-09, -0.3482, 0.9374, 4.135e-09, -0.3482, -0.9373, 2.898e-07, 0.3486, -0.9373, 2.898e-07, 0.3486, -0.9373, 2.898e-07, 0.3486, -0.9373, 2.898e-07, 0.3486, 0.0, 1.0, -2.438e-08, 0.0, 1.0, -3.346e-08, 0.0, 1.0, -5.041e-08, 0.0, 1.0, -5.041e-08, 0.9373, 0.0, 0.3486, 0.9373, 0.0, 0.3486, 0.9373, 0.0, 0.3486, 0.9373, 0.0, 0.3486, 0.0, 1.0, 4.921e-08, 0.0, 1.0, 9.361e-08, 4.467e-08, 1.0, 2.17e-08, 2.665e-08, 1.0, 6.32e-09, 0.0, -1.0, 2.07e-07, 0.0, -1.0, 3.179e-07, 0.0, -1.0, 0.0, 0.0, -1.0, 0.0, 0.0, -1.0, 3.179e-07, 0.0, -1.0, 2.07e-07, 0.0, -1.0, 1.494e-07, 0.0, -1.0, 2.836e-07, 0.0, 0.0, -1.0, 0.0, 0.0, -1.0, 0.0, 0.0, -1.0, 0.0, 0.0, -1.0, 0.0, 0.0, 1.0, 0.0, 0.0, 1.0, 0.0, 0.0, 1.0, 0.0, 0.0, 1.0, -0.956, 0.0, 0.2935, -0.956, 0.0, 0.2935, -0.956, 0.0, 0.2935, -0.956, 0.0, 0.2935, -0.9374, 0.0, -0.3482, -0.9374, 0.0, -0.3482, -0.9374, 0.0, -0.3482, -0.9374, 0.0, -0.3482, 0.0, 1.0, 9.361e-08, 0.0, 1.0, 4.921e-08, 0.0, 1.0, 1.764e-07, 0.0, 1.0, 1.764e-07, 0.0, -1.0, 2.836e-07, 0.0, -1.0, 1.494e-07, 0.0, -1.0, -1.008e-07, 0.0, -1.0, -1.008e-07, 0.956, -2.131e-07, 0.2935, 0.956, -2.131e-07, 0.2935, 0.956, -2.131e-07, 0.2935, 0.956, -2.131e-07, 0.2935, 0.9374, 4.135e-09, -0.3482, 0.9374, 4.135e-09, -0.3482, 0.9374, 4.135e-09, -0.3482, 0.9374, 4.135e-09, -0.3482, -0.9373, 2.898e-07, 0.3486, -0.9373, 2.898e-07, 0.3486, -0.9373, 2.898e-07, 0.3486, -0.9373, 2.898e-07, 0.3486, 2.665e-08, 1.0, 6.32e-09, 4.467e-08, 1.0, 2.17e-08, 7.83e-08, 1.0, 5.041e-08, 7.83e-08, 1.0, 5.041e-08, 0.5185, -1.739e-08, -0.8551, 0.5185, -1.739e-08, -0.8551, 0.5185, -1.739e-08, -0.8551, 0.5185, -1.739e-08, -0.8551, 0.9319, -9.562e-09, -0.3628, 0.9319, -9.562e-09, -0.3628, 0.9319, -9.562e-09, -0.3628, 0.9319, -9.562e-09, -0.3628, 1.0, -8.301e-09, 0.0, 1.0, -8.301e-09, 0.0, 1.0, -8.301e-09, 0.0, 1.0, -8.301e-09, 0.0, 0.9319, 0.0, 0.3628, 0.9319, 0.0, 0.3628, 0.9319, 0.0, 0.3628, 0.9319, 0.0, 0.3628, 0.5185, 1.57e-08, 0.8551, 0.5185, 1.57e-08, 0.8551, 0.5185, 1.57e-08, 0.8551, 0.5185, 1.57e-08, 0.8551, -0.5185, 1.74e-08, 0.8551, -0.5185, 1.74e-08, 0.8551, -0.5185, 1.74e-08, 0.8551, -0.5185, 1.74e-08, 0.8551, -0.9319, 3.228e-08, 0.3628, -0.9319, 3.228e-08, 0.3628, -0.9319, 3.228e-08, 0.3628, -0.9319, 3.228e-08, 0.3628, -1.0, -4.147e-08, 0.0, -1.0, -4.147e-08, 0.0, -1.0, -4.147e-08, 0.0, -1.0, -4.147e-08, 0.0, 0.0, 1.0, 2.562e-08, 0.0, 1.0, 2.562e-08, 0.0, 1.0, 2.562e-08, 0.0, 1.0, 2.562e-08, 0.0, 1.0, 2.562e-08, 0.0, 1.0, 2.562e-08, 0.0, 1.0, 2.562e-08, 0.0, 1.0, 2.562e-08, 0.0, 1.0, 2.562e-08, 0.0, 1.0, 2.562e-08, -0.9319, 0.0, -0.3628, -0.9319, 0.0, -0.3628, -0.9319, 0.0, -0.3628, -0.9319, 0.0, -0.3628, -0.5185, -1.909e-08, -0.8551, -0.5185, -1.909e-08, -0.8551, -0.5185, -1.909e-08, -0.8551, -0.5185, -1.909e-08, -0.8551, 0.0, -1.0, 0.0, 0.0, -1.0, 0.0, 0.0, -1.0, 0.0, 0.0, -1.0, 0.0, 0.0, -1.0, 0.0, 0.0, -1.0, 0.0, 0.0, -1.0, 0.0, 0.0, -1.0, 0.0, 0.0, -1.0, 0.0, 0.0, -1.0, 0.0, 0.5185, -1.74e-08, -0.8551, 0.5185, -1.74e-08, -0.8551, 0.5185, -1.74e-08, -0.8551, 0.5185, -1.74e-08, -0.8551, 0.9319, 3.344e-09, -0.3628, 0.9319, 3.344e-09, -0.3628, 0.9319, 3.344e-09, -0.3628, 0.9319, 3.344e-09, -0.3628, 1.0, 2.903e-09, 0.0, 1.0, 2.903e-09, 0.0, 1.0, 2.903e-09, 0.0, 1.0, 2.903e-09, 0.0, 0.9319, 0.0, 0.3628, 0.9319, 0.0, 0.3628, 0.9319, 0.0, 0.3628, 0.9319, 0.0, 0.3628, 0.5185, 1.851e-08, 0.8551, 0.5185, 1.851e-08, 0.8551, 0.5185, 1.851e-08, 0.8551, 0.5185, 1.851e-08, 0.8551, -0.5185, 1.74e-08, 0.8551, -0.5185, 1.74e-08, 0.8551, -0.5185, 1.74e-08, 0.8551, -0.5185, 1.74e-08, 0.8551, -0.9319, 9.363e-09, 0.3628, -0.9319, 9.363e-09, 0.3628, -0.9319, 9.363e-09, 0.3628, -0.9319, 9.363e-09, 0.3628, -1.0, 0.0, 0.0, -1.0, 0.0, 0.0, -1.0, 0.0, 0.0, -1.0, 0.0, 0.0, 0.0, 1.0, 0.0, 0.0, 1.0, 0.0, 0.0, 1.0, 0.0, 0.0, 1.0, 0.0, 0.0, 1.0, 0.0, 0.0, 1.0, 0.0, 0.0, 1.0, 0.0, 0.0, 1.0, 0.0, 0.0, 1.0, 0.0, 0.0, 1.0, 0.0, -0.9319, 0.0, -0.3628, -0.9319, 0.0, -0.3628, -0.9319, 0.0, -0.3628, -0.9319, 0.0, -0.3628, -0.5185, -1.628e-08, -0.8551, -0.5185, -1.628e-08, -0.8551, -0.5185, -1.628e-08, -0.8551, -0.5185, -1.628e-08, -0.8551, 0.0, -1.0, 0.0, 0.0, -1.0, 0.0, 0.0, -1.0, 0.0, 0.0, -1.0, 0.0, 0.0, -1.0, 0.0, 0.0, -1.0, 0.0, 0.0, -1.0, 0.0, 0.0, -1.0, 0.0, 0.0, -1.0, 0.0, 0.0, -1.0, 0.0, 0.5185, -1.957e-08, -0.8551, 0.5185, -1.957e-08, -0.8551, 0.5185, -1.957e-08, -0.8551, 0.5185, -1.957e-08, -0.8551, 0.9319, -1.661e-09, -0.3628, 0.9319, -1.661e-09, -0.3628, 0.9319, -1.661e-09, -0.3628, 0.9319, -1.661e-09, -0.3628, 1.0, 3.741e-09, 0.0, 1.0, 3.741e-09, 0.0, 1.0, 3.741e-09, 0.0, 1.0, 3.741e-09, 0.0, 0.9319, 0.0, 0.3628, 0.9319, 0.0, 0.3628, 0.9319, 0.0, 0.3628, 0.9319, 0.0, 0.3628, 0.5185, 1.697e-08, 0.8551, 0.5185, 1.697e-08, 0.8551, 0.5185, 1.697e-08, 0.8551, 0.5185, 1.697e-08, 0.8551, -0.5185, 1.903e-08, 0.8551, -0.5185, 1.903e-08, 0.8551, -0.5185, 1.903e-08, 0.8551, -0.5185, 1.903e-08, 0.8551, -0.9319, 4.357e-09, 0.3628, -0.9319, 4.357e-09, 0.3628, -0.9319, 4.357e-09, 0.3628, -0.9319, 4.357e-09, 0.3628, -1.0, 0.0, 0.0, -1.0, 0.0, 0.0, -1.0, 0.0, 0.0, -1.0, 0.0, 0.0, 0.0, 1.0, 0.0, 0.0, 1.0, 0.0, 0.0, 1.0, 0.0, 0.0, 1.0, 0.0, 0.0, 1.0, 0.0, 0.0, 1.0, 0.0, 0.0, 1.0, 0.0, 0.0, 1.0, 0.0, 0.0, 1.0, 0.0, 0.0, 1.0, 0.0, -0.9319, 0.0, -0.3628, -0.9319, 0.0, -0.3628, -0.9319, 0.0, -0.3628, -0.9319, 0.0, -0.3628, -0.5185, -1.89e-08, -0.8551, -0.5185, -1.89e-08, -0.8551, -0.5185, -1.89e-08, -0.8551, -0.5185, -1.89e-08, -0.8551, 0.0, -1.0, 0.0, 0.0, -1.0, 0.0, 0.0, -1.0, 0.0, 0.0, -1.0, 0.0, 0.0, -1.0, 0.0, 0.0, -1.0, 0.0, 0.0, -1.0, 0.0, 0.0, -1.0, 0.0, 0.0, -1.0, 0.0, 0.0, -1.0, 0.0, 0.5185, -1.74e-08, -0.8551, 0.5185, -1.74e-08, -0.8551, 0.5185, -1.74e-08, -0.8551, 0.5185, -1.74e-08, -0.8551, 0.9319, -6.667e-09, -0.3628, 0.9319, -6.667e-09, -0.3628, 0.9319, -6.667e-09, -0.3628, 0.9319, -6.667e-09, -0.3628, 1.0, 4.579e-09, 0.0, 1.0, 4.579e-09, 0.0, 1.0, 4.579e-09, 0.0, 1.0, 4.579e-09, 0.0, 0.9319, 1.194e-08, 0.3628, 0.9319, 1.194e-08, 0.3628, 0.9319, 1.194e-08, 0.3628, 0.9319, 1.194e-08, 0.3628, 0.5185, 2.413e-08, 0.8551, 0.5185, 2.413e-08, 0.8551, 0.5185, 2.413e-08, 0.8551, 0.5185, 2.413e-08, 0.8551, -0.5185, 8.698e-09, 0.8551, -0.5185, 8.698e-09, 0.8551, -0.5185, 8.698e-09, 0.8551, -0.5185, 8.698e-09, 0.8551, -0.9319, 2.323e-08, 0.3628, -0.9319, 2.323e-08, 0.3628, -0.9319, 2.323e-08, 0.3628, -0.9319, 2.323e-08, 0.3628, -1.0, 0.0, 0.0, -1.0, 0.0, 0.0, -1.0, 0.0, 0.0, -1.0, 0.0, 0.0, 0.0, 1.0, 0.0, 0.0, 1.0, 0.0, 0.0, 1.0, 0.0, 0.0, 1.0, 0.0, 0.0, 1.0, 0.0, 0.0, 1.0, 0.0, 0.0, 1.0, 0.0, 0.0, 1.0, 0.0, 0.0, 1.0, 0.0, 0.0, 1.0, 0.0, -0.9319, 0.0, -0.3628, -0.9319, 0.0, -0.3628, -0.9319, 0.0, -0.3628, -0.9319, 0.0, -0.3628, -0.5185, -1.066e-08, -0.8551, -0.5185, -1.066e-08, -0.8551, -0.5185, -1.066e-08, -0.8551, -0.5185, -1.066e-08, -0.8551, 0.0, -1.0, -5.123e-08, 0.0, -1.0, -5.123e-08, 0.0, -1.0, -5.123e-08, 0.0, -1.0, -5.123e-08, 0.0, -1.0, -5.123e-08, 0.0, -1.0, -5.123e-08, 0.0, -1.0, -5.123e-08, 0.0, -1.0, -5.123e-08, 0.0, -1.0, -5.123e-08, 0.0, -1.0, -5.123e-08, 0.5185, -1.739e-08, -0.8551, 0.5185, -1.739e-08, -0.8551, 0.5185, -1.739e-08, -0.8551, 0.5185, -1.739e-08, -0.8551, 0.9319, 1.818e-08, -0.3628, 0.9319, 1.818e-08, -0.3628, 0.9319, 1.818e-08, -0.3628, 0.9319, 1.818e-08, -0.3628, 1.0, -4.95e-09, 0.0, 1.0, -4.95e-09, 0.0, 1.0, -4.95e-09, 0.0, 1.0, -4.95e-09, 0.0, 0.9319, -2.388e-08, 0.3628, 0.9319, -2.388e-08, 0.3628, 0.9319, -2.388e-08, 0.3628, 0.9319, -2.388e-08, 0.3628, 0.5185, 2.695e-08, 0.8551, 0.5185, 2.695e-08, 0.8551, 0.5185, 2.695e-08, 0.8551, 0.5185, 2.695e-08, 0.8551, -0.5185, 1.74e-08, 0.8551, -0.5185, 1.74e-08, 0.8551, -0.5185, 1.74e-08, 0.8551, -0.5185, 1.74e-08, 0.8551, -0.9319, -1.162e-08, 0.3628, -0.9319, -1.162e-08, 0.3628, -0.9319, -1.162e-08, 0.3628, -0.9319, -1.162e-08, 0.3628, -1.0, 0.0, 0.0, -1.0, 0.0, 0.0, -1.0, 0.0, 0.0, -1.0, 0.0, 0.0, 0.0, 1.0, 2.562e-08, 0.0, 1.0, 2.562e-08, 0.0, 1.0, 2.562e-08, 0.0, 1.0, 2.562e-08, 0.0, 1.0, 2.562e-08, 0.0, 1.0, 2.562e-08, 0.0, 1.0, 2.562e-08, 0.0, 1.0, 2.562e-08, 0.0, 1.0, 2.562e-08, 0.0, 1.0, 2.562e-08, -0.9319, 0.0, -0.3628, -0.9319, 0.0, -0.3628, -0.9319, 0.0, -0.3628, -0.9319, 0.0, -0.3628, -0.5185, -2.524e-08, -0.8551, -0.5185, -2.524e-08, -0.8551, -0.5185, -2.524e-08, -0.8551, -0.5185, -2.524e-08, -0.8551, 0.0, -1.0, 0.0, 0.0, -1.0, 0.0, 0.0, -1.0, 0.0, 0.0, -1.0, 0.0, 0.0, -1.0, 0.0, 0.0, -1.0, 0.0, 0.0, -1.0, 0.0, 0.0, -1.0, 0.0, 0.0, -1.0, 0.0, 0.0, -1.0, 0.0, 0.5185, 0.0, -0.8551, 0.5185, 0.0, -0.8551, 0.5185, 0.0, -0.8551, 0.5185, 0.0, -0.8551, 0.9319, 7.205e-09, -0.3628, 0.9319, 7.205e-09, -0.3628, 0.9319, 7.205e-09, -0.3628, 0.9319, 7.205e-09, -0.3628, 1.0, 6.255e-09, 0.0, 1.0, 6.255e-09, 0.0, 1.0, 6.255e-09, 0.0, 1.0, 6.255e-09, 0.0, 0.9319, 0.0, 0.3628, 0.9319, 0.0, 0.3628, 0.9319, 0.0, 0.3628, 0.9319, 0.0, 0.3628, 0.5185, 1.236e-08, 0.8551, 0.5185, 1.236e-08, 0.8551, 0.5185, 1.236e-08, 0.8551, 0.5185, 1.236e-08, 0.8551, -0.5185, 3.479e-08, 0.8551, -0.5185, 3.479e-08, 0.8551, -0.5185, 3.479e-08, 0.8551, -0.5185, 3.479e-08, 0.8551, -0.9319, 1.282e-09, 0.3628, -0.9319, 1.282e-09, 0.3628, -0.9319, 1.282e-09, 0.3628, -0.9319, 1.282e-09, 0.3628, -1.0, 0.0, 0.0, -1.0, 0.0, 0.0, -1.0, 0.0, 0.0, -1.0, 0.0, 0.0, 0.0, 1.0, 2.562e-08, 0.0, 1.0, 2.562e-08, 0.0, 1.0, 2.562e-08, 0.0, 1.0, 2.562e-08, 0.0, 1.0, 2.562e-08, 0.0, 1.0, 2.562e-08, 0.0, 1.0, 2.562e-08, 0.0, 1.0, 2.562e-08, 0.0, 1.0, 2.562e-08, 0.0, 1.0, 2.562e-08, -0.9319, 0.0, -0.3628, -0.9319, 0.0, -0.3628, -0.9319, 0.0, -0.3628, -0.9319, 0.0, -0.3628, -0.5185, -2.243e-08, -0.8551, -0.5185, -2.243e-08, -0.8551, -0.5185, -2.243e-08, -0.8551, -0.5185, -2.243e-08, -0.8551, 0.0, -1.0, 0.0, 0.0, -1.0, 0.0, 0.0, -1.0, 0.0, 0.0, -1.0, 0.0, 0.0, -1.0, 0.0, 0.0, -1.0, 0.0, 0.0, -1.0, 0.0, 0.0, -1.0, 0.0, 0.0, -1.0, 0.0, 0.0, -1.0, 0.0, -0.553, 0.8317, 0.05001, -0.553, 0.8317, 0.05001, -0.553, 0.8317, 0.05001, -0.553, 0.8317, 0.05001, -0.9983, -0.01805, 0.05469, -0.9983, -0.01805, 0.05469, -0.9983, -0.01805, 0.05469, -0.9983, -0.01805, 0.05469, -0.5699, -0.8203, 0.04812, -0.5699, -0.8203, 0.04812, -0.5699, -0.8203, 0.04812, -0.5699, -0.8203, 0.04812, -0.02322, -0.9986, 0.04826, -0.02322, -0.9986, 0.04826, -0.02322, -0.9986, 0.04826, -0.02322, -0.9986, 0.04826, 0.597, -0.8005, 0.05277, 0.597, -0.8005, 0.05277, 0.597, -0.8005, 0.05277, 0.597, -0.8005, 0.05277, 0.9986, 0.01806, 0.04897, 0.9986, 0.01806, 0.04897, 0.9986, 0.01806, 0.04897, 0.9986, 0.01806, 0.04897, 0.6101, 0.7907, 0.05072, 0.6101, 0.7907, 0.05072, 0.6101, 0.7907, 0.05072, 0.6101, 0.7907, 0.05072, 0.02322, 0.9986, 0.04826, 0.02322, 0.9986, 0.04826, 0.02322, 0.9986, 0.04826, 0.02322, 0.9986, 0.04826, 0.0222, 0.9544, -0.2977, 0.0222, 0.9544, -0.2977, 0.0222, 0.9544, -0.2977, 0.0222, 0.9544, -0.2977, 0.5805, 0.7524, -0.3114, 0.5805, 0.7524, -0.3114, 0.5805, 0.7524, -0.3114, 0.5805, 0.7524, -0.3114, 0.9533, 0.01724, -0.3017, 0.9533, 0.01724, -0.3017, 0.9533, 0.01724, -0.3017, 0.9533, 0.01724, -0.3017, 0.5659, -0.7587, -0.3228, 0.5659, -0.7587, -0.3228, 0.5659, -0.7587, -0.3228, 0.5659, -0.7587, -0.3228, -0.0222, -0.9544, -0.2977, -0.0222, -0.9544, -0.2977, -0.0222, -0.9544, -0.2977, -0.0222, -0.9544, -0.2977, -0.5448, -0.7843, -0.2969, -0.5448, -0.7843, -0.2969, -0.5448, -0.7843, -0.2969, -0.5448, -0.7843, -0.2969, -0.9427, -0.01705, -0.3332, -0.9427, -0.01705, -0.3332, -0.9427, -0.01705, -0.3332, -0.9427, -0.01705, -0.3332, -0.5268, 0.7924, -0.3075, -0.5268, 0.7924, -0.3075, -0.5268, 0.7924, -0.3075, -0.5268, 0.7924, -0.3075, -0.9885, 0.0, -0.1513, -0.9885, 0.0, -0.1513, -0.9885, 0.0, -0.1513, -0.9885, 0.0, -0.1513, -1.872e-08, 1.0, 1.609e-07, -4.136e-08, 1.0, 1.512e-07, -3.844e-08, 1.0, 1.76e-07, -4.346e-08, 1.0, 1.712e-07, 0.0, -1.0, 3.255e-08, 0.0, -1.0, 2.886e-08, 0.0, -1.0, 6.083e-08, 0.0, -1.0, 6.083e-08, 0.0, -1.0, 0.0, 0.0, -1.0, 0.0, 0.0, -1.0, 0.0, 0.0, -1.0, 0.0, 0.4704, 3.492e-07, -0.8825, 0.4704, 2.988e-07, -0.8825, 0.4704, 2.988e-07, -0.8825, 0.4704, 3.492e-07, -0.8825, -0.4704, -3.199e-07, 0.8825, -0.4704, -2.663e-07, 0.8825, -0.4704, -2.663e-07, 0.8825, -0.4704, -3.199e-07, 0.8825, -0.4704, -3.735e-07, 0.8825, -0.4704, -3.199e-07, 0.8825, -0.4704, -3.199e-07, 0.8825, -0.4704, -3.735e-07, 0.8825, 0.4704, 3.995e-07, -0.8825, 0.4704, 3.492e-07, -0.8825, 0.4704, 3.492e-07, -0.8825, 0.4704, 3.995e-07, -0.8825, 0.0, -1.0, 2.886e-08, 0.0, -1.0, 3.255e-08, 0.0, -1.0, 0.0, 0.0, -1.0, 0.0, 2.259e-08, 1.0, 1.786e-07, 2.259e-08, 1.0, 1.786e-07, -4.136e-08, 1.0, 1.512e-07, -1.872e-08, 1.0, 1.609e-07, 0.9885, 0.0, 0.1513, 0.9885, 0.0, 0.1513, 0.9885, 0.0, 0.1513, 0.9885, 0.0, 0.1513, 1.426e-07, 2.949e-07, -1.0, 1.426e-07, 2.949e-07, -1.0, 1.426e-07, 2.949e-07, -1.0, 1.426e-07, 2.949e-07, -1.0, 2.852e-07, -1.966e-07, 1.0, 2.852e-07, -1.966e-07, 1.0, 2.852e-07, -1.966e-07, 1.0, 2.852e-07, -1.966e-07, 1.0, -4.346e-08, 1.0, 1.712e-07, -3.844e-08, 1.0, 1.76e-07, 2.901e-14, 1.0, 2.129e-07, 2.901e-14, 1.0, 2.129e-07, -0.9885, 0.0, -0.1513, -0.9885, 0.0, -0.1513, -0.9885, 0.0, -0.1513, -0.9885, 0.0, -0.1513, 4.524e-08, 1.0, 1.772e-07, -5.35e-11, 1.0, 2.09e-07, -3.844e-08, 1.0, 2.381e-07, -4.346e-08, 1.0, 2.414e-07, 0.0, -1.0, 1.627e-08, 0.0, -1.0, 1.443e-08, 0.0, -1.0, 3.042e-08, 0.0, -1.0, 3.042e-08, -3.884e-08, -1.0, 0.0, -2.509e-08, -1.0, 0.0, -6.393e-08, -1.0, 0.0, -6.393e-08, -1.0, 0.0, 0.4704, 2.452e-07, -0.8825, 0.4704, 2.241e-07, -0.8825, 0.4704, 2.241e-07, -0.8825, 0.4704, 2.452e-07, -0.8825, -0.4704, -3.199e-07, 0.8825, -0.4704, -2.663e-07, 0.8825, -0.4704, -2.663e-07, 0.8825, -0.4704, -3.199e-07, 0.8825, -0.4704, -3.735e-07, 0.8825, -0.4704, -3.199e-07, 0.8825, -0.4704, -3.199e-07, 0.8825, -0.4704, -3.735e-07, 0.8825, 0.4704, 2.663e-07, -0.8825, 0.4704, 2.452e-07, -0.8825, 0.4704, 2.452e-07, -0.8825, 0.4704, 2.663e-07, -0.8825, 0.0, -1.0, 1.443e-08, 0.0, -1.0, 1.627e-08, -2.509e-08, -1.0, 0.0, -3.884e-08, -1.0, 0.0, 1.279e-07, 1.0, 1.191e-07, 1.279e-07, 1.0, 1.191e-07, -5.35e-11, 1.0, 2.09e-07, 4.524e-08, 1.0, 1.772e-07, 0.9885, 0.0, 0.1513, 0.9885, 0.0, 0.1513, 0.9885, 0.0, 0.1513, 0.9885, 0.0, 0.1513, 0.0, 9.83e-08, -1.0, 0.0, 9.83e-08, -1.0, 0.0, 9.83e-08, -1.0, 0.0, 9.83e-08, -1.0, 0.0, -3.932e-07, 1.0, 0.0, -3.932e-07, 1.0, 0.0, -3.932e-07, 1.0, 0.0, -3.932e-07, 1.0, -4.346e-08, 1.0, 2.414e-07, -3.844e-08, 1.0, 2.381e-07, 0.0, 1.0, 2.129e-07, 0.0, 1.0, 2.129e-07, -0.9888, 0.0, 0.1493, -0.9888, 0.0, 0.1493, -0.9888, 0.0, 0.1493, -0.9888, 0.0, 0.1493, 0.0, 1.0, 0.0, 0.0, 1.0, 0.0, 0.0, 1.0, 0.0, 0.0, 1.0, 0.0, 0.9888, 0.0, -0.1493, 0.9888, 0.0, -0.1493, 0.9888, 0.0, -0.1493, 0.9888, 0.0, -0.1493, 0.0, -1.0, 0.0, 0.0, -1.0, 0.0, 0.0, -1.0, 0.0, 0.0, -1.0, 0.0, 0.0, 0.0, -1.0, 0.0, 0.0, -1.0, 0.0, 0.0, -1.0, 0.0, 0.0, -1.0, 0.0, 0.0, 1.0, 0.0, 0.0, 1.0, 0.0, 0.0, 1.0, 0.0, 0.0, 1.0, -0.001618, -3.728e-07, 1.0, -0.001618, -3.728e-07, 1.0, -0.001618, -3.728e-07, 1.0, -0.001618, -3.728e-07, 1.0, -2.942e-07, 1.0, -4.857e-07, -2.942e-07, 1.0, -4.857e-07, -2.942e-07, 1.0, -4.857e-07, -2.942e-07, 1.0, -4.857e-07, 0.001618, 3.728e-07, -1.0, 0.001618, 3.728e-07, -1.0, 0.001618, 3.728e-07, -1.0, 0.001618, 3.728e-07, -1.0, 2.676e-07, -1.0, -4.857e-07, 2.676e-07, -1.0, -4.857e-07, 2.676e-07, -1.0, -4.857e-07, 2.676e-07, -1.0, -4.857e-07, -1.0, -2.372e-07, -0.0004639, -1.0, -2.372e-07, -0.0004639, -1.0, -2.372e-07, -0.0004639, -1.0, -2.372e-07, -0.0004639, 1.0, 2.812e-07, 0.0004655, 1.0, 2.812e-07, 0.0004655, 1.0, 2.812e-07, 0.0004655, 1.0, 2.812e-07, 0.0004655, -0.001618, -3.502e-07, 1.0, -0.001618, -3.502e-07, 1.0, -0.001618, -3.502e-07, 1.0, -0.001618, -3.502e-07, 1.0, -0.9992, 0.009807, 0.03831, -0.9992, 0.009807, 0.03831, -0.9992, 0.009807, 0.03831, -0.9992, 0.009807, 0.03831, -0.05833, 0.9977, 0.03464, -0.05833, 0.9977, 0.03464, -0.05833, 0.9977, 0.03464, -0.05833, 0.9977, 0.03464, 0.6042, 0.04433, -0.7956, 0.6042, 0.04433, -0.7956, 0.6042, 0.04433, -0.7956, 0.6042, 0.04433, -0.7956, 0.01146, -0.9995, 0.0283, 0.01146, -0.9995, 0.0283, 0.01146, -0.9995, 0.0283, 0.01146, -0.9995, 0.0283, 0.598, 0.02019, -0.8012, 0.598, 0.02019, -0.8012, 0.598, 0.02019, -0.8012, 0.598, 0.02019, -0.8012, 0.1781, -0.02859, 0.9836, 0.1781, -0.02859, 0.9836, 0.1781, -0.02859, 0.9836, 0.1781, -0.02859, 0.9836, -0.00897, 0.9998, -0.01845, -0.00897, 0.9998, -0.01845, -0.00897, 0.9998, -0.01845, -0.00897, 0.9998, -0.01845, 0.03209, -0.05861, 0.9978, 0.03209, -0.05861, 0.9978, 0.03209, -0.05861, 0.9978, 0.03209, -0.05861, 0.9978, -0.01261, -0.9999, 0.002223, -0.01261, -0.9999, 0.002223, -0.01261, -0.9999, 0.002223, -0.01261, -0.9999, 0.002223, -0.08158, 0.03828, -0.9959, -0.08158, 0.03828, -0.9959, -0.08158, 0.03828, -0.9959, -0.08158, 0.03828, -0.9959, 0.9991, -0.0033, -0.04142, 0.9991, -0.0033, -0.04142, 0.9991, -0.0033, -0.04142, 0.9991, -0.0033, -0.04142, -0.9978, 0.06088, -0.0263, -0.9978, 0.06088, -0.0263, -0.9978, 0.06088, -0.0263, -0.9978, 0.06088, -0.0263, 0.03715, 0.9993, 0.003289, 0.03715, 0.9993, 0.003289, 0.03715, 0.9993, 0.003289, 0.03715, 0.9993, 0.003289, -0.05416, 0.02054, -0.9983, -0.05416, 0.02054, -0.9983, -0.05416, 0.02054, -0.9983, -0.05416, 0.02054, -0.9983, -0.03715, -0.9993, -0.003289, -0.03715, -0.9993, -0.003289, -0.03715, -0.9993, -0.003289, -0.03715, -0.9993, -0.003289, 0.05416, -0.02053, 0.9983, 0.05416, -0.02053, 0.9983, 0.05416, -0.02053, 0.9983, 0.05416, -0.02053, 0.9983, -0.9995, 0.02995, 0.007739, -0.9995, 0.02995, 0.007739, -0.9995, 0.02995, 0.007739, -0.9995, 0.02995, 0.007739, 0.9995, -0.02995, -0.007739, 0.9995, -0.02995, -0.007739, 0.9995, -0.02995, -0.007739, 0.9995, -0.02995, -0.007739])] * 3)])

# ---- objects
ob_light = bpy.data.objects.new('Light', light_light)
ob_camera = bpy.data.objects.new('Camera', cam_camera)
ob_cube_002 = bpy.data.objects.new('Cube.002', me_cube_002)

# ---- transforms, parenting, visibility, modifiers, constraints
ob_light.location = (4.076, 1.005, 5.904)
ob_light.rotation_euler = (0.6503, 0.05522, 1.866)
ob_light.lock_rotations_4d = False
ob_light.empty_display_type = 'ARROWS'
ob_light.color = (0.0, 0.0, 0.0, 0.0)
ob_light.lineart.crease_threshold = 0.0
ob_camera.location = (7.359, -6.926, 4.958)
ob_camera.rotation_euler = (1.109, 0.0, 0.8149)
ob_camera.lock_rotations_4d = False
ob_camera.empty_display_type = 'ARROWS'
ob_camera.color = (0.0, 0.0, 0.0, 0.0)
ob_camera.display_type = 'WIRE'
ob_camera.lineart.crease_threshold = 0.0
ob_cube_002.location = (0.0, 0.0, -0.1131)
ob_cube_002.rotation_euler = (-1.629e-07, 0.0, 0.0)
ob_cube_002.scale = (0.904, 0.8136, 0.4844)
ob_cube_002.color = (0.8, 0.8, 0.8, 1.0)

# ---- collection membership
col_collection.objects.link(ob_light)
col_collection.objects.link(ob_camera)
col_collection.objects.link(ob_cube_002)

# ---- scene / render settings (as saved in the file)
scene.camera = ob_camera
scene.frame_start = 1; scene.frame_end = 250; scene.frame_set(1)
scene.render.engine = 'BLENDER_EEVEE_NEXT'
scene.render.fps = 30
scene.render.fps_base = 1.001
scene.cycles.sampling_pattern = 'TABULATED_SOBOL'
scene.cycles.use_light_tree = False
scene.view_settings.view_transform = 'Filmic'
bpy.context.view_layer.update()
